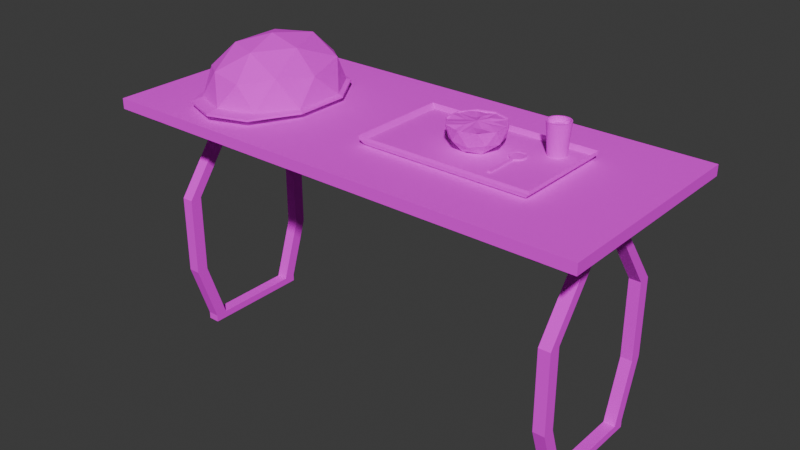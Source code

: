 # Source: Table.blend  (saved by Blender 4.1.24; exported with 4.5.12 LTS)
import bpy
from mathutils import Matrix  # noqa: F401  (used for matrix-valued properties, if any)

bpy.ops.wm.read_factory_settings(use_empty=True)
scene = bpy.context.scene
scene.name = 'Scene'

# ---- collections
col_collection = bpy.data.collections.new('Collection'); scene.collection.children.link(col_collection)

# ---- images (referenced by path relative to the original .blend; pixels are not part of the script)
import os
ASSET_DIR = os.environ.get("B2B_ASSET_DIR", "")  # directory of the original .blend (textures are referenced by path, not embedded)
HERE = os.path.dirname(os.path.abspath(__file__))  # packed textures are extracted next to this script under _unpacked/

def load_image(name, relpath, width, height, colorspace="sRGB"):
    """Load a texture the original file referenced (path relative to the .blend, or extracted next to this script)."""
    p = next((c for c in (os.path.join(HERE, relpath), os.path.join(ASSET_DIR, relpath)) if relpath and os.path.exists(c)), "")
    if p:
        img = bpy.data.images.load(p, check_existing=True)
        img.name = name
    else:  # same state as the original file: an image datablock whose file is absent (Cycles renders it pink)
        img = bpy.data.images.new(name, width, height)
        img.source = "FILE"
        img.filepath = "//" + (relpath or name)
    img.colorspace_settings.name = colorspace
    return img
img_untitled = load_image('Untitled', 'tABLE.png', 1024, 1024, 'sRGB')

# ---- materials (node trees are filled in below, after node groups)
mat_material = bpy.data.materials.new('Material')
mat_material.alpha_threshold = 0.0
mat_material.use_transparent_shadow = False
mat_material.roughness = 0.5
mat_material.line_color = (0.0, 0.0, 0.0, 1.0)

# ---- material node trees
mat_material.use_nodes = True; mat_material.node_tree.nodes.clear()
_N = mat_material.node_tree.nodes; _L = mat_material.node_tree.links
n0 = _N.new('ShaderNodeOutputMaterial'); n0.name = 'Material Output'; n0.location = (300, 300)
n1 = _N.new('ShaderNodeBsdfPrincipled'); n1.name = 'Principled BSDF'; n1.location = (10, 300)
n1.inputs[2].default_value = 1.0
n1.inputs[3].default_value = 1.45
n2 = _N.new('ShaderNodeTexImage'); n2.name = 'Image Texture'; n2.location = (-280, 280)
n2.image = img_untitled
n2.interpolation = 'Closest'
_L.new(n1.outputs[0], n0.inputs[0])
_L.new(n2.outputs[0], n1.inputs[0])
n0.is_active_output = True

# ---- world
world_world = bpy.data.worlds.new('World'); scene.world = world_world
world_world.use_nodes = True; world_world.node_tree.nodes.clear()
_N = world_world.node_tree.nodes; _L = world_world.node_tree.links
n0 = _N.new('ShaderNodeOutputWorld'); n0.name = 'World Output'; n0.location = (300, 300)
n1 = _N.new('ShaderNodeBackground'); n1.name = 'Background'; n1.location = (10, 300)
n1.inputs[0].default_value = (0.05088, 0.05088, 0.05088, 1.0)
_L.new(n1.outputs[0], n0.inputs[0])
n0.is_active_output = True
world_world.color = (0.05088, 0.05088, 0.05088)
world_world.use_sun_shadow = False
world_world.sun_shadow_jitter_overblur = 0.0

# ---- meshes
me_cube_002 = bpy.data.meshes.new('Cube.002')
me_cube_002.from_pydata([(0.8589, 0.3997, 0.9773), (0.8589, -0.3997, 0.9773), (0.8939, 0.4348, 1.02), (1.0, 0.4348, 0.9773), (1.0, 0.4348, 1.02), (0.0, 0.4348, 0.9773), (0.0, 0.4348, 1.02), (0.8589, 0.0, 0.004238), (0.8119, -0.3997, 0.9773), (0.8119, 0.3997, 0.9773), (0.7768, 0.4348, 1.02), (0.8589, 0.0, 0.03281), (0.8939, 0.4348, 0.9773), (0.8119, 0.0, 0.004238), (0.8119, 0.0, 0.03281), (0.7768, 0.4348, 0.9773), (0.8589, 0.3997, 0.9534), (0.8589, -0.3997, 0.9534), (0.8119, -0.3997, 0.9534), (0.8119, 0.3997, 0.9534), (0.8119, 0.2273, 0.004238), (0.8589, 0.2273, 0.004238), (0.8119, 0.1787, 0.004238), (0.8589, 0.1787, 0.004238), (0.8589, 0.1787, 0.03281), (0.8589, 0.2273, 0.03281), (0.8119, 0.1787, 0.03281), (0.8119, 0.2273, 0.03281), (0.8119, 0.2578, 0.2746), (0.8119, 0.3065, 0.2746), (0.8589, 0.2578, 0.2746), (0.8589, 0.3065, 0.2746), (1.0, 0.04965, 0.9773), (0.8939, 0.04965, 0.9773), (1.0, 0.04965, 1.02), (0.8939, 0.04965, 1.02), (0.0, 0.04965, 1.02), (0.0, 0.04965, 0.9773), (0.7768, 0.04965, 1.02), (0.7768, 0.04965, 0.9773), (0.8589, 0.04565, 0.9773), (0.8119, 0.04565, 0.9773), (0.8589, 0.04565, 0.9534), (0.8119, 0.04565, 0.9534), (0.8939, 0.007654, 0.9773), (1.0, 0.007654, 1.02), (0.8939, 0.007654, 1.02), (0.0, 0.007654, 1.02), (0.0, 0.007654, 0.9773), (0.7768, 0.007654, 1.02), (0.7768, 0.007654, 0.9773), (0.8589, 0.007919, 0.9773), (0.8119, 0.007919, 0.9773), (0.8589, 0.007919, 0.9534), (0.8119, 0.007919, 0.9534), (1.0, 0.007654, 0.9773), (0.8589, 0.3065, 0.5977), (0.8119, 0.3065, 0.5977), (0.8589, 0.2578, 0.5977), (0.8119, 0.2578, 0.5977), (-0.8589, 0.3997, 0.9773), (-0.8589, -0.3997, 0.9773), (-0.8939, 0.4348, 1.02), (-1.0, 0.4348, 0.9773), (-1.0, 0.4348, 1.02), (-0.8589, 0.0, 0.004238), (-0.8119, -0.3997, 0.9773), (-0.8119, 0.3997, 0.9773), (-0.7768, 0.4348, 1.02), (-0.8589, 0.0, 0.03281), (-0.8939, 0.4348, 0.9773), (-0.8119, 0.0, 0.004238), (-0.8119, 0.0, 0.03281), (-0.7768, 0.4348, 0.9773), (-0.8589, 0.3997, 0.9534), (-0.8589, -0.3997, 0.9534), (-0.8119, -0.3997, 0.9534), (-0.8119, 0.3997, 0.9534), (-0.8119, 0.2273, 0.004238), (-0.8589, 0.2273, 0.004238), (-0.8119, 0.1787, 0.004238), (-0.8589, 0.1787, 0.004238), (-0.8589, 0.1787, 0.03281), (-0.8589, 0.2273, 0.03281), (-0.8119, 0.1787, 0.03281), (-0.8119, 0.2273, 0.03281), (-0.8119, 0.2578, 0.2746), (-0.8119, 0.3065, 0.2746), (-0.8589, 0.2578, 0.2746), (-0.8589, 0.3065, 0.2746), (-1.0, 0.04965, 0.9773), (-0.8939, 0.04965, 0.9773), (-1.0, 0.04965, 1.02), (-0.8939, 0.04965, 1.02), (-0.7768, 0.04965, 1.02), (-0.7768, 0.04965, 0.9773), (-0.8589, 0.04565, 0.9773), (-0.8119, 0.04565, 0.9773), (-0.8589, 0.04565, 0.9534), (-0.8119, 0.04565, 0.9534), (-0.8939, 0.007654, 0.9773), (-1.0, 0.007654, 1.02), (-0.8939, 0.007654, 1.02), (-0.7768, 0.007654, 1.02), (-0.7768, 0.007654, 0.9773), (-0.8589, 0.007919, 0.9773), (-0.8119, 0.007919, 0.9773), (-0.8589, 0.007919, 0.9534), (-0.8119, 0.007919, 0.9534), (-1.0, 0.007654, 0.9773), (-0.8589, 0.3065, 0.5977), (-0.8119, 0.3065, 0.5977), (-0.8589, 0.2578, 0.5977), (-0.8119, 0.2578, 0.5977), (0.8589, -0.3997, 0.9773), (0.8589, 0.3997, 0.9773), (0.8939, -0.4348, 1.02), (1.0, -0.4348, 0.9773), (1.0, -0.4348, 1.02), (0.0, -0.4348, 0.9773), (0.0, -0.4348, 1.02), (0.8119, 0.3997, 0.9773), (0.8119, -0.3997, 0.9773), (0.7768, -0.4348, 1.02), (0.8939, -0.4348, 0.9773), (0.7768, -0.4348, 0.9773), (0.8589, -0.3997, 0.9534), (0.8589, 0.3997, 0.9534), (0.8119, 0.3997, 0.9534), (0.8119, -0.3997, 0.9534), (0.8119, -0.2273, 0.004238), (0.8589, -0.2273, 0.004238), (0.8119, -0.1787, 0.004238), (0.8589, -0.1787, 0.004238), (0.8589, -0.1787, 0.03281), (0.8589, -0.2273, 0.03281), (0.8119, -0.1787, 0.03281), (0.8119, -0.2273, 0.03281), (0.8119, -0.2578, 0.2746), (0.8119, -0.3065, 0.2746), (0.8589, -0.2578, 0.2746), (0.8589, -0.3065, 0.2746), (1.0, -0.04965, 0.9773), (0.8939, -0.04965, 0.9773), (1.0, -0.04965, 1.02), (0.8939, -0.04965, 1.02), (0.0, -0.04965, 1.02), (0.0, -0.04965, 0.9773), (0.7768, -0.04965, 1.02), (0.7768, -0.04965, 0.9773), (0.8589, -0.04565, 0.9773), (0.8119, -0.04565, 0.9773), (0.8589, -0.04565, 0.9534), (0.8119, -0.04565, 0.9534), (0.8939, 0.003289, 0.9773), (1.0, 0.003289, 1.02), (0.8939, 0.003289, 1.02), (0.0, 0.003289, 1.02), (0.0, 0.003289, 0.9773), (0.7768, 0.003289, 1.02), (0.7768, 0.003289, 0.9773), (0.8589, 0.003024, 0.9773), (0.8119, 0.003024, 0.9773), (0.8589, 0.003024, 0.9534), (0.8119, 0.003024, 0.9534), (1.0, 0.003289, 0.9773), (0.8589, -0.3065, 0.5977), (0.8119, -0.3065, 0.5977), (0.8589, -0.2578, 0.5977), (0.8119, -0.2578, 0.5977), (-0.8589, -0.3997, 0.9773), (-0.8589, 0.3997, 0.9773), (-0.8939, -0.4348, 1.02), (-1.0, -0.4348, 0.9773), (-1.0, -0.4348, 1.02), (-0.8119, 0.3997, 0.9773), (-0.8119, -0.3997, 0.9773), (-0.7768, -0.4348, 1.02), (-0.8939, -0.4348, 0.9773), (-0.7768, -0.4348, 0.9773), (-0.8589, -0.3997, 0.9534), (-0.8589, 0.3997, 0.9534), (-0.8119, 0.3997, 0.9534), (-0.8119, -0.3997, 0.9534), (-0.8119, -0.2273, 0.004238), (-0.8589, -0.2273, 0.004238), (-0.8119, -0.1787, 0.004238), (-0.8589, -0.1787, 0.004238), (-0.8589, -0.1787, 0.03281), (-0.8589, -0.2273, 0.03281), (-0.8119, -0.1787, 0.03281), (-0.8119, -0.2273, 0.03281), (-0.8119, -0.2578, 0.2746), (-0.8119, -0.3065, 0.2746), (-0.8589, -0.2578, 0.2746), (-0.8589, -0.3065, 0.2746), (-1.0, -0.04965, 0.9773), (-0.8939, -0.04965, 0.9773), (-1.0, -0.04965, 1.02), (-0.8939, -0.04965, 1.02), (-0.7768, -0.04965, 1.02), (-0.7768, -0.04965, 0.9773), (-0.8589, -0.04565, 0.9773), (-0.8119, -0.04565, 0.9773), (-0.8589, -0.04565, 0.9534), (-0.8119, -0.04565, 0.9534), (-0.8939, 0.003289, 0.9773), (-1.0, 0.003289, 1.02), (-0.8939, 0.003289, 1.02), (-0.7768, 0.003289, 1.02), (-0.7768, 0.003289, 0.9773), (-0.8589, 0.003024, 0.9773), (-0.8119, 0.003024, 0.9773), (-0.8589, 0.003024, 0.9534), (-0.8119, 0.003024, 0.9534), (-1.0, 0.003289, 0.9773), (-0.8589, -0.3065, 0.5977), (-0.8119, -0.3065, 0.5977), (-0.8589, -0.2578, 0.5977), (-0.8119, -0.2578, 0.5977)], [], [(15, 10, 2, 12), (12, 2, 4, 3), (9, 0, 16, 19), (5, 6, 10, 15), (40, 0, 12, 33), (0, 9, 15, 12), (26, 22, 13, 14), (23, 24, 11, 7), (22, 23, 7, 13), (41, 9, 19, 43), (1, 8, 18, 17), (11, 14, 13, 7), (27, 25, 21, 20), (26, 27, 20, 22), (24, 26, 14, 11), (20, 21, 23, 22), (29, 31, 25, 27), (28, 29, 27, 26), (31, 30, 24, 25), (25, 24, 23, 21), (57, 56, 31, 29), (59, 57, 29, 28), (3, 4, 34, 32), (12, 3, 32, 33), (4, 2, 35, 34), (10, 6, 36, 38), (2, 10, 38, 35), (5, 15, 39, 37), (9, 41, 39, 15), (19, 16, 42, 43), (0, 40, 42, 16), (52, 41, 43, 54), (51, 40, 33, 44), (56, 58, 30, 31), (58, 59, 28, 30), (32, 34, 45, 55), (33, 32, 55, 44), (34, 35, 46, 45), (38, 36, 47, 49), (35, 38, 49, 46), (37, 39, 50, 48), (41, 52, 50, 39), (42, 53, 58, 56), (40, 51, 53, 42), (30, 28, 26, 24), (43, 42, 56, 57), (54, 43, 57, 59), (53, 54, 59, 58), (73, 70, 62, 68), (70, 63, 64, 62), (67, 77, 74, 60), (5, 73, 68, 6), (96, 91, 70, 60), (60, 70, 73, 67), (84, 72, 71, 80), (81, 65, 69, 82), (80, 71, 65, 81), (97, 99, 77, 67), (61, 75, 76, 66), (69, 65, 71, 72), (85, 78, 79, 83), (84, 80, 78, 85), (82, 69, 72, 84), (78, 80, 81, 79), (87, 85, 83, 89), (86, 84, 85, 87), (89, 83, 82, 88), (83, 79, 81, 82), (111, 87, 89, 110), (113, 86, 87, 111), (63, 90, 92, 64), (70, 91, 90, 63), (64, 92, 93, 62), (68, 94, 36, 6), (62, 93, 94, 68), (5, 37, 95, 73), (67, 73, 95, 97), (77, 99, 98, 74), (60, 74, 98, 96), (106, 108, 99, 97), (105, 100, 91, 96), (110, 89, 88, 112), (112, 88, 86, 113), (90, 109, 101, 92), (91, 100, 109, 90), (92, 101, 102, 93), (94, 103, 47, 36), (93, 102, 103, 94), (37, 48, 104, 95), (97, 95, 104, 106), (98, 110, 112, 107), (96, 98, 107, 105), (88, 82, 84, 86), (99, 111, 110, 98), (108, 113, 111, 99), (107, 112, 113, 108), (125, 124, 116, 123), (124, 117, 118, 116), (122, 129, 126, 114), (119, 125, 123, 120), (150, 143, 124, 114), (114, 124, 125, 122), (136, 14, 13, 132), (133, 7, 11, 134), (132, 13, 7, 133), (151, 153, 129, 122), (115, 127, 128, 121), (137, 130, 131, 135), (136, 132, 130, 137), (134, 11, 14, 136), (130, 132, 133, 131), (139, 137, 135, 141), (138, 136, 137, 139), (141, 135, 134, 140), (135, 131, 133, 134), (167, 139, 141, 166), (169, 138, 139, 167), (117, 142, 144, 118), (124, 143, 142, 117), (118, 144, 145, 116), (123, 148, 146, 120), (116, 145, 148, 123), (119, 147, 149, 125), (122, 125, 149, 151), (129, 153, 152, 126), (114, 126, 152, 150), (162, 164, 153, 151), (161, 154, 143, 150), (166, 141, 140, 168), (168, 140, 138, 169), (142, 165, 155, 144), (143, 154, 165, 142), (144, 155, 156, 145), (148, 159, 157, 146), (145, 156, 159, 148), (147, 158, 160, 149), (151, 149, 160, 162), (152, 166, 168, 163), (150, 152, 163, 161), (140, 134, 136, 138), (153, 167, 166, 152), (164, 169, 167, 153), (163, 168, 169, 164), (179, 177, 172, 178), (178, 172, 174, 173), (176, 170, 180, 183), (119, 120, 177, 179), (202, 170, 178, 197), (170, 176, 179, 178), (190, 186, 71, 72), (187, 188, 69, 65), (186, 187, 65, 71), (203, 176, 183, 205), (171, 175, 182, 181), (191, 189, 185, 184), (190, 191, 184, 186), (188, 190, 72, 69), (184, 185, 187, 186), (193, 195, 189, 191), (192, 193, 191, 190), (195, 194, 188, 189), (189, 188, 187, 185), (217, 216, 195, 193), (219, 217, 193, 192), (173, 174, 198, 196), (178, 173, 196, 197), (174, 172, 199, 198), (177, 120, 146, 200), (172, 177, 200, 199), (119, 179, 201, 147), (176, 203, 201, 179), (183, 180, 204, 205), (170, 202, 204, 180), (212, 203, 205, 214), (211, 202, 197, 206), (216, 218, 194, 195), (218, 219, 192, 194), (196, 198, 207, 215), (197, 196, 215, 206), (198, 199, 208, 207), (200, 146, 157, 209), (199, 200, 209, 208), (147, 201, 210, 158), (203, 212, 210, 201), (204, 213, 218, 216), (202, 211, 213, 204), (194, 192, 190, 188), (205, 204, 216, 217), (214, 205, 217, 219), (213, 214, 219, 218), (161, 163, 53, 51), (163, 164, 54, 53), (164, 162, 52, 54), (162, 160, 50, 52), (160, 158, 48, 50), (158, 210, 104, 48), (210, 212, 106, 104), (212, 214, 108, 106), (214, 213, 107, 108), (213, 211, 105, 107), (211, 206, 100, 105), (206, 215, 109, 100), (215, 207, 101, 109), (207, 208, 102, 101), (208, 209, 103, 102), (209, 157, 47, 103), (157, 159, 49, 47), (159, 156, 46, 49), (156, 155, 45, 46), (155, 165, 55, 45), (165, 154, 44, 55), (154, 161, 51, 44)])
_uv = me_cube_002.uv_layers.new(name='UVMap')
_uv.uv.foreach_set('vector', [0.5228, 0.06182, 0.5143, 0.06182, 0.5143, 0.03896, 0.5228, 0.03896, 0.5228, 0.03896, 0.5143, 0.03896, 0.5143, 0.01827, 0.5228, 0.01827, 0.3182, 0.5477, 0.3182, 0.5385, 0.3228, 0.5385, 0.3228, 0.5477, 0.5228, 0.2134, 0.5143, 0.2134, 0.5143, 0.06182, 0.5228, 0.06182, 0.0246, 0.381, 0.0937, 0.381, 0.1005, 0.3879, 0.02538, 0.3879, 0.0937, 0.381, 0.0937, 0.3719, 0.1005, 0.365, 0.1005, 0.3879, 0.4711, 0.2023, 0.4711, 0.2079, 0.4362, 0.2079, 0.4362, 0.2023, 0.4011, 0.3983, 0.4011, 0.3927, 0.436, 0.3927, 0.436, 0.3983, 0.5638, 0.5322, 0.5546, 0.5322, 0.5546, 0.4973, 0.5638, 0.4973, 0.4451, 0.01798, 0.5142, 0.01798, 0.5142, 0.02264, 0.4451, 0.02264, 0.5077, 0.7465, 0.5077, 0.7374, 0.5124, 0.7374, 0.5124, 0.7465, 0.5606, 0.3928, 0.5606, 0.3837, 0.5662, 0.3837, 0.5662, 0.3928, 0.531, 0.202, 0.5407, 0.202, 0.5407, 0.2079, 0.531, 0.2079, 0.4711, 0.2023, 0.4806, 0.2023, 0.4806, 0.2079, 0.4711, 0.2079, 0.5773, 0.359, 0.5681, 0.359, 0.5681, 0.3242, 0.5773, 0.3242, 0.5638, 0.5417, 0.5546, 0.5417, 0.5546, 0.5322, 0.5638, 0.5322, 0.531, 0.1525, 0.5407, 0.1525, 0.5407, 0.202, 0.531, 0.202, 0.4865, 0.1551, 0.496, 0.1551, 0.4806, 0.2023, 0.4711, 0.2023, 0.3762, 0.3456, 0.3857, 0.3456, 0.4011, 0.3927, 0.3916, 0.3927, 0.3916, 0.3927, 0.4011, 0.3927, 0.4011, 0.3983, 0.3916, 0.3983, 0.531, 0.08622, 0.5407, 0.08622, 0.5407, 0.1525, 0.531, 0.1525, 0.4865, 0.09206, 0.496, 0.09206, 0.496, 0.1551, 0.4865, 0.1551, 0.3575, 0.5678, 0.349, 0.5678, 0.349, 0.4927, 0.3575, 0.4927, 0.1005, 0.3879, 0.1005, 0.4086, 0.02538, 0.4086, 0.02538, 0.3879, 0.2047, 0.5312, 0.2047, 0.5105, 0.2799, 0.5105, 0.2799, 0.5312, 0.2047, 0.4877, 0.2047, 0.3359, 0.2799, 0.3359, 0.2799, 0.4877, 0.2047, 0.5105, 0.2047, 0.4877, 0.2799, 0.4877, 0.2799, 0.5105, 0.1005, 0.2134, 0.1005, 0.365, 0.02538, 0.365, 0.02538, 0.2134, 0.0937, 0.3719, 0.0246, 0.3719, 0.02538, 0.365, 0.1005, 0.365, 0.5833, 0.1562, 0.5741, 0.1562, 0.5741, 0.0871, 0.5833, 0.0871, 0.358, 0.2084, 0.4271, 0.2084, 0.4271, 0.2131, 0.358, 0.2131, 0.4356, 0.01798, 0.4451, 0.01798, 0.4451, 0.02264, 0.4356, 0.02264, 0.0151, 0.381, 0.0246, 0.381, 0.02538, 0.3879, 0.01505, 0.3879, 0.3762, 0.2825, 0.3857, 0.2825, 0.3857, 0.3456, 0.3762, 0.3456, 0.5494, 0.08632, 0.5591, 0.08632, 0.5591, 0.1527, 0.5494, 0.1527, 0.3575, 0.4927, 0.349, 0.4927, 0.349, 0.4823, 0.3575, 0.4823, 0.02538, 0.3879, 0.02538, 0.4086, 0.01505, 0.4086, 0.01505, 0.3879, 0.2799, 0.5312, 0.2799, 0.5105, 0.2881, 0.5105, 0.2881, 0.5312, 0.2799, 0.4877, 0.2799, 0.3359, 0.2881, 0.3359, 0.2881, 0.4877, 0.2799, 0.5105, 0.2799, 0.4877, 0.2881, 0.4877, 0.2881, 0.5105, 0.02538, 0.2134, 0.02538, 0.365, 0.01505, 0.365, 0.01505, 0.2134, 0.0246, 0.3719, 0.0151, 0.3719, 0.01505, 0.365, 0.02538, 0.365, 0.4271, 0.2131, 0.4366, 0.2131, 0.3857, 0.2825, 0.3762, 0.2825, 0.4271, 0.2084, 0.4366, 0.2084, 0.4366, 0.2131, 0.4271, 0.2131, 0.5494, 0.1527, 0.5591, 0.1527, 0.5591, 0.2023, 0.5494, 0.2023, 0.531, 0.01331, 0.5407, 0.01331, 0.5407, 0.08622, 0.531, 0.08622, 0.4356, 0.02264, 0.4451, 0.02264, 0.496, 0.09206, 0.4865, 0.09206, 0.5494, 0.0133, 0.5591, 0.0133, 0.5591, 0.08632, 0.5494, 0.08632, 0.5228, 0.365, 0.5228, 0.3879, 0.5143, 0.3879, 0.5143, 0.365, 0.5228, 0.3879, 0.5228, 0.4086, 0.5143, 0.4086, 0.5143, 0.3879, 0.5606, 0.3929, 0.5653, 0.3929, 0.5653, 0.402, 0.5606, 0.402, 0.5228, 0.2134, 0.5228, 0.365, 0.5143, 0.365, 0.5143, 0.2134, 0.0246, 0.0458, 0.02538, 0.03897, 0.1005, 0.03897, 0.0937, 0.0458, 0.0937, 0.0458, 0.1005, 0.03897, 0.1005, 0.06182, 0.0937, 0.05498, 0.4011, 0.5832, 0.436, 0.5832, 0.436, 0.5888, 0.4011, 0.5888, 0.1281, 0.5993, 0.09327, 0.5993, 0.09327, 0.5937, 0.1281, 0.5937, 0.3229, 0.5617, 0.3229, 0.5268, 0.3321, 0.5268, 0.3321, 0.5617, 0.4271, 0.3989, 0.4271, 0.4035, 0.358, 0.4035, 0.358, 0.3989, 0.7508, 0.6107, 0.7554, 0.6107, 0.7554, 0.6199, 0.7508, 0.6199, 0.5558, 0.421, 0.5614, 0.421, 0.5614, 0.4302, 0.5558, 0.4302, 0.5499, 0.202, 0.5499, 0.2079, 0.5402, 0.2079, 0.5402, 0.202, 0.4011, 0.5832, 0.4011, 0.5888, 0.3916, 0.5888, 0.3916, 0.5832, 0.5681, 0.429, 0.5681, 0.3941, 0.5773, 0.3941, 0.5773, 0.429, 0.3229, 0.5712, 0.3229, 0.5617, 0.3321, 0.5617, 0.3321, 0.5712, 0.5499, 0.1525, 0.5499, 0.202, 0.5402, 0.202, 0.5402, 0.1525, 0.3857, 0.536, 0.4011, 0.5832, 0.3916, 0.5832, 0.3762, 0.536, 0.1531, 0.5466, 0.1376, 0.5937, 0.1281, 0.5937, 0.1436, 0.5466, 0.1376, 0.5937, 0.1376, 0.5993, 0.1281, 0.5993, 0.1281, 0.5937, 0.5499, 0.08622, 0.5499, 0.1525, 0.5402, 0.1525, 0.5402, 0.08622, 0.3857, 0.4729, 0.3857, 0.536, 0.3762, 0.536, 0.3762, 0.4729, 0.3321, 0.5678, 0.3321, 0.4927, 0.3405, 0.4927, 0.3405, 0.5678, 0.1005, 0.03897, 0.02538, 0.03897, 0.02538, 0.01827, 0.1005, 0.01827, 0.2047, 0.1406, 0.2799, 0.1406, 0.2799, 0.1613, 0.2047, 0.1613, 0.2047, 0.1842, 0.2799, 0.1842, 0.2799, 0.3359, 0.2047, 0.3359, 0.2047, 0.1613, 0.2799, 0.1613, 0.2799, 0.1842, 0.2047, 0.1842, 0.1005, 0.2134, 0.02538, 0.2134, 0.02538, 0.06182, 0.1005, 0.06182, 0.0937, 0.05498, 0.1005, 0.06182, 0.02538, 0.06182, 0.0246, 0.05498, 0.5722, 0.5219, 0.5722, 0.4528, 0.5814, 0.4528, 0.5814, 0.5219, 0.1713, 0.4094, 0.1713, 0.4141, 0.1022, 0.4141, 0.1022, 0.4094, 0.4366, 0.3989, 0.4366, 0.4035, 0.4271, 0.4035, 0.4271, 0.3989, 0.0151, 0.0458, 0.01505, 0.03897, 0.02538, 0.03897, 0.0246, 0.0458, 0.1531, 0.4835, 0.1531, 0.5466, 0.1436, 0.5466, 0.1436, 0.4835, 0.5591, 0.2721, 0.5591, 0.3384, 0.5494, 0.3384, 0.5494, 0.2721, 0.3321, 0.4927, 0.3321, 0.4823, 0.3405, 0.4823, 0.3405, 0.4927, 0.02538, 0.03897, 0.01505, 0.03897, 0.01505, 0.01827, 0.02538, 0.01827, 0.2799, 0.1406, 0.2881, 0.1406, 0.2881, 0.1613, 0.2799, 0.1613, 0.2799, 0.1842, 0.2881, 0.1842, 0.2881, 0.3359, 0.2799, 0.3359, 0.2799, 0.1613, 0.2881, 0.1613, 0.2881, 0.1842, 0.2799, 0.1842, 0.02538, 0.2134, 0.01505, 0.2134, 0.01505, 0.06182, 0.02538, 0.06182, 0.0246, 0.05498, 0.02538, 0.06182, 0.01505, 0.06182, 0.0151, 0.05498, 0.1022, 0.4141, 0.1531, 0.4835, 0.1436, 0.4835, 0.09268, 0.4141, 0.1022, 0.4094, 0.1022, 0.4141, 0.09268, 0.4141, 0.09268, 0.4094, 0.5591, 0.3384, 0.5591, 0.388, 0.5494, 0.388, 0.5494, 0.3384, 0.5499, 0.01331, 0.5499, 0.08622, 0.5402, 0.08622, 0.5402, 0.01331, 0.4366, 0.4035, 0.3857, 0.4729, 0.3762, 0.4729, 0.4271, 0.4035, 0.5591, 0.1991, 0.5591, 0.2721, 0.5494, 0.2721, 0.5494, 0.1991, 0.5312, 0.365, 0.5312, 0.3879, 0.5228, 0.3879, 0.5228, 0.365, 0.5312, 0.3879, 0.5312, 0.4086, 0.5228, 0.4086, 0.5228, 0.3879, 0.2963, 0.562, 0.3009, 0.562, 0.3009, 0.5712, 0.2963, 0.5712, 0.5312, 0.2134, 0.5312, 0.365, 0.5228, 0.365, 0.5228, 0.2134, 0.2625, 0.381, 0.2617, 0.3879, 0.1865, 0.3879, 0.1934, 0.381, 0.1934, 0.381, 0.1865, 0.3879, 0.1865, 0.365, 0.1934, 0.3719, 0.4011, 0.2023, 0.436, 0.2023, 0.436, 0.2079, 0.4011, 0.2079, 0.4711, 0.3983, 0.4362, 0.3983, 0.4362, 0.3927, 0.4711, 0.3927, 0.5638, 0.4623, 0.5638, 0.4972, 0.5546, 0.4972, 0.5546, 0.4623, 0.4271, 0.01798, 0.4271, 0.02264, 0.358, 0.02264, 0.358, 0.01798, 0.4905, 0.7516, 0.4951, 0.7516, 0.4951, 0.7608, 0.4905, 0.7608, 0.5499, 0.3878, 0.5499, 0.3936, 0.5402, 0.3936, 0.5402, 0.3878, 0.4011, 0.2023, 0.4011, 0.2079, 0.3916, 0.2079, 0.3916, 0.2023, 0.5773, 0.2892, 0.5773, 0.3241, 0.5681, 0.3241, 0.5681, 0.2892, 0.5638, 0.4528, 0.5638, 0.4623, 0.5546, 0.4623, 0.5546, 0.4528, 0.5499, 0.3382, 0.5499, 0.3878, 0.5402, 0.3878, 0.5402, 0.3382, 0.3857, 0.1551, 0.4011, 0.2023, 0.3916, 0.2023, 0.3762, 0.1551, 0.496, 0.3456, 0.4806, 0.3927, 0.4711, 0.3927, 0.4865, 0.3456, 0.4806, 0.3927, 0.4806, 0.3983, 0.4711, 0.3983, 0.4711, 0.3927, 0.5499, 0.272, 0.5499, 0.3382, 0.5402, 0.3382, 0.5402, 0.272, 0.3857, 0.09206, 0.3857, 0.1551, 0.3762, 0.1551, 0.3762, 0.09206, 0.3406, 0.5678, 0.3406, 0.4927, 0.349, 0.4927, 0.349, 0.5678, 0.1865, 0.3879, 0.2617, 0.3879, 0.2617, 0.4086, 0.1865, 0.4086, 0.3746, 0.5312, 0.2993, 0.5312, 0.2993, 0.5105, 0.3746, 0.5105, 0.3746, 0.4877, 0.2993, 0.4877, 0.2993, 0.3359, 0.3746, 0.3359, 0.3746, 0.5105, 0.2993, 0.5105, 0.2993, 0.4877, 0.3746, 0.4877, 0.1865, 0.2134, 0.2617, 0.2134, 0.2617, 0.365, 0.1865, 0.365, 0.1934, 0.3719, 0.1865, 0.365, 0.2617, 0.365, 0.2625, 0.3719, 0.5833, 0.01781, 0.5833, 0.0869, 0.5741, 0.0869, 0.5741, 0.01781, 0.5142, 0.2084, 0.5142, 0.2131, 0.4451, 0.2131, 0.4451, 0.2084, 0.4366, 0.01798, 0.4366, 0.02264, 0.4271, 0.02264, 0.4271, 0.01798, 0.272, 0.381, 0.272, 0.3879, 0.2617, 0.3879, 0.2625, 0.381, 0.496, 0.2825, 0.496, 0.3456, 0.4865, 0.3456, 0.4865, 0.2825, 0.5683, 0.08632, 0.5683, 0.1527, 0.5586, 0.1527, 0.5586, 0.08632, 0.3406, 0.4927, 0.3406, 0.4823, 0.349, 0.4823, 0.349, 0.4927, 0.2617, 0.3879, 0.272, 0.3879, 0.272, 0.4086, 0.2617, 0.4086, 0.2993, 0.5312, 0.289, 0.5312, 0.289, 0.5105, 0.2993, 0.5105, 0.2993, 0.4877, 0.289, 0.4877, 0.289, 0.3359, 0.2993, 0.3359, 0.2993, 0.5105, 0.289, 0.5105, 0.289, 0.4877, 0.2993, 0.4877, 0.2617, 0.2134, 0.272, 0.2134, 0.272, 0.365, 0.2617, 0.365, 0.2625, 0.3719, 0.2617, 0.365, 0.272, 0.365, 0.272, 0.3719, 0.4451, 0.2131, 0.496, 0.2825, 0.4865, 0.2825, 0.4356, 0.2131, 0.4451, 0.2084, 0.4451, 0.2131, 0.4356, 0.2131, 0.4356, 0.2084, 0.5683, 0.1527, 0.5683, 0.2023, 0.5586, 0.2023, 0.5586, 0.1527, 0.5499, 0.1991, 0.5499, 0.272, 0.5402, 0.272, 0.5402, 0.1991, 0.4366, 0.02264, 0.3857, 0.09206, 0.3762, 0.09206, 0.4271, 0.02264, 0.5683, 0.0133, 0.5683, 0.08632, 0.5586, 0.08632, 0.5586, 0.0133, 0.5312, 0.06182, 0.5228, 0.06182, 0.5228, 0.03897, 0.5312, 0.03897, 0.5312, 0.03897, 0.5228, 0.03897, 0.5228, 0.01827, 0.5312, 0.01827, 0.284, 0.5721, 0.284, 0.5629, 0.2886, 0.5629, 0.2886, 0.5721, 0.5312, 0.2134, 0.5228, 0.2134, 0.5228, 0.06182, 0.5312, 0.06182, 0.2625, 0.0458, 0.1934, 0.0458, 0.1865, 0.03897, 0.2617, 0.03897, 0.1934, 0.0458, 0.1934, 0.05498, 0.1865, 0.06182, 0.1865, 0.03897, 0.4711, 0.5832, 0.4711, 0.5888, 0.4362, 0.5888, 0.4362, 0.5832, 0.05818, 0.5993, 0.05818, 0.5937, 0.09305, 0.5937, 0.09305, 0.5993, 0.3229, 0.4918, 0.3321, 0.4918, 0.3321, 0.5267, 0.3229, 0.5267, 0.4451, 0.3989, 0.5142, 0.3989, 0.5142, 0.4035, 0.4451, 0.4035, 0.4782, 0.7618, 0.4782, 0.7526, 0.4828, 0.7526, 0.4828, 0.7618, 0.531, 0.3878, 0.5407, 0.3878, 0.5407, 0.3936, 0.531, 0.3936, 0.4711, 0.5832, 0.4806, 0.5832, 0.4806, 0.5888, 0.4711, 0.5888, 0.5681, 0.3591, 0.5773, 0.3591, 0.5773, 0.394, 0.5681, 0.394, 0.3229, 0.4823, 0.3321, 0.4823, 0.3321, 0.4918, 0.3229, 0.4918, 0.531, 0.3382, 0.5407, 0.3382, 0.5407, 0.3878, 0.531, 0.3878, 0.4865, 0.536, 0.496, 0.536, 0.4806, 0.5832, 0.4711, 0.5832, 0.03324, 0.5466, 0.04273, 0.5466, 0.05818, 0.5937, 0.04868, 0.5937, 0.04868, 0.5937, 0.05818, 0.5937, 0.05818, 0.5993, 0.04868, 0.5993, 0.531, 0.272, 0.5407, 0.272, 0.5407, 0.3382, 0.531, 0.3382, 0.4865, 0.4729, 0.496, 0.4729, 0.496, 0.536, 0.4865, 0.536, 0.5722, 0.5384, 0.5638, 0.5384, 0.5638, 0.4632, 0.5722, 0.4632, 0.1865, 0.03897, 0.1865, 0.01827, 0.2617, 0.01827, 0.2617, 0.03897, 0.3746, 0.1406, 0.3746, 0.1613, 0.2993, 0.1613, 0.2993, 0.1406, 0.3746, 0.1842, 0.3746, 0.3359, 0.2993, 0.3359, 0.2993, 0.1842, 0.3746, 0.1613, 0.3746, 0.1842, 0.2993, 0.1842, 0.2993, 0.1613, 0.1865, 0.2134, 0.1865, 0.06182, 0.2617, 0.06182, 0.2617, 0.2134, 0.1934, 0.05498, 0.2625, 0.05498, 0.2617, 0.06182, 0.1865, 0.06182, 0.5741, 0.1564, 0.5833, 0.1564, 0.5833, 0.2255, 0.5741, 0.2255, 0.01504, 0.4094, 0.08414, 0.4094, 0.08414, 0.4141, 0.01504, 0.4141, 0.4356, 0.3989, 0.4451, 0.3989, 0.4451, 0.4035, 0.4356, 0.4035, 0.272, 0.0458, 0.2625, 0.0458, 0.2617, 0.03897, 0.272, 0.03897, 0.03324, 0.4835, 0.04273, 0.4835, 0.04273, 0.5466, 0.03324, 0.5466, 0.5586, 0.2721, 0.5683, 0.2721, 0.5683, 0.3384, 0.5586, 0.3384, 0.5722, 0.4632, 0.5638, 0.4632, 0.5638, 0.4529, 0.5722, 0.4529, 0.2617, 0.03897, 0.2617, 0.01827, 0.272, 0.01827, 0.272, 0.03897, 0.2993, 0.1406, 0.2993, 0.1613, 0.289, 0.1613, 0.289, 0.1406, 0.2993, 0.1842, 0.2993, 0.3359, 0.289, 0.3359, 0.289, 0.1842, 0.2993, 0.1613, 0.2993, 0.1842, 0.289, 0.1842, 0.289, 0.1613, 0.2617, 0.2134, 0.2617, 0.06182, 0.272, 0.06182, 0.272, 0.2134, 0.2625, 0.05498, 0.272, 0.05498, 0.272, 0.06182, 0.2617, 0.06182, 0.08414, 0.4141, 0.09364, 0.4141, 0.04273, 0.4835, 0.03324, 0.4835, 0.08414, 0.4094, 0.09364, 0.4094, 0.09364, 0.4141, 0.08414, 0.4141, 0.5586, 0.3384, 0.5683, 0.3384, 0.5683, 0.388, 0.5586, 0.388, 0.531, 0.1991, 0.5407, 0.1991, 0.5407, 0.272, 0.531, 0.272, 0.4356, 0.4035, 0.4451, 0.4035, 0.496, 0.4729, 0.4865, 0.4729, 0.5586, 0.1991, 0.5683, 0.1991, 0.5683, 0.2721, 0.5586, 0.2721, 0.4356, 0.2084, 0.4356, 0.2131, 0.4366, 0.2131, 0.4366, 0.2084, 0.5683, 0.0133, 0.5586, 0.0133, 0.5591, 0.0133, 0.5494, 0.0133, 0.4366, 0.02264, 0.4366, 0.01798, 0.4356, 0.01798, 0.4356, 0.02264, 0.272, 0.3719, 0.272, 0.365, 0.01505, 0.365, 0.0151, 0.3719, 0.272, 0.365, 0.272, 0.2134, 0.01505, 0.2134, 0.01505, 0.365, 0.272, 0.2134, 0.272, 0.06182, 0.01505, 0.06182, 0.01505, 0.2134, 0.272, 0.06182, 0.272, 0.05498, 0.0151, 0.05498, 0.01505, 0.06182, 0.4356, 0.3989, 0.4356, 0.4035, 0.4366, 0.4035, 0.4366, 0.3989, 0.5683, 0.1991, 0.5586, 0.1991, 0.5591, 0.1991, 0.5494, 0.1991, 0.09364, 0.4141, 0.09364, 0.4094, 0.09268, 0.4094, 0.09268, 0.4141, 0.272, 0.0458, 0.272, 0.03897, 0.01505, 0.03897, 0.0151, 0.0458, 0.272, 0.03897, 0.272, 0.01827, 0.01505, 0.01827, 0.01505, 0.03897, 0.5722, 0.4529, 0.5638, 0.4529, 0.3405, 0.4823, 0.3321, 0.4823, 0.289, 0.1406, 0.289, 0.1613, 0.2881, 0.1613, 0.2881, 0.1406, 0.289, 0.1613, 0.289, 0.1842, 0.2881, 0.1842, 0.2881, 0.1613, 0.289, 0.1842, 0.289, 0.3359, 0.2881, 0.3359, 0.2881, 0.1842, 0.289, 0.3359, 0.289, 0.4877, 0.2881, 0.4877, 0.2881, 0.3359, 0.289, 0.4877, 0.289, 0.5105, 0.2881, 0.5105, 0.2881, 0.4877, 0.289, 0.5105, 0.289, 0.5312, 0.2881, 0.5312, 0.2881, 0.5105, 0.349, 0.4823, 0.3406, 0.4823, 0.3575, 0.4823, 0.349, 0.4823, 0.272, 0.4086, 0.272, 0.3879, 0.01505, 0.3879, 0.01505, 0.4086, 0.272, 0.3879, 0.272, 0.381, 0.0151, 0.381, 0.01505, 0.3879])
me_cube_002.materials.append(mat_material)
me_cube_002.update()
me_cube_003 = bpy.data.meshes.new('Cube.003')
me_cube_003.from_pydata([(-0.3305, -0.1935, -0.006362), (-0.3305, -0.1935, 0.006362), (-0.3305, 0.1935, -0.006362), (-0.3305, 0.1935, 0.006362), (0.3305, -0.1935, -0.006362), (0.3305, -0.1935, 0.006362), (0.3305, 0.1935, -0.006362), (0.3305, 0.1935, 0.006362), (-0.3467, 0.203, 0.01104), (-0.3467, -0.203, 0.01104), (-0.3467, -0.203, 0.02439), (-0.3467, 0.203, 0.02439), (0.3467, 0.203, 0.01104), (0.3467, 0.203, 0.02439), (0.3467, -0.203, 0.01104), (0.3467, -0.203, 0.02439), (8.099e-07, 4.588e-09, 0.007899), (0.08059, -0.05855, 0.0525), (-0.03078, -0.09474, 0.0525), (-0.09961, 4.588e-09, 0.0525), (-0.03078, 0.09474, 0.0525), (0.08059, 0.05855, 0.0525), (-0.01809, -0.05569, 0.007572), (0.04737, -0.03442, 0.007572), (0.02928, -0.0901, 0.04376), (0.09474, 4.588e-09, 0.04376), (0.04737, 0.03442, 0.007572), (-0.05855, 4.588e-09, 0.007573), (-0.07664, -0.05569, 0.04376), (-0.01809, 0.05569, 0.007572), (-0.07664, 0.05569, 0.04376), (0.02928, 0.0901, 0.04376), (0.1059, -0.03442, 0.1023), (0.1059, 0.03442, 0.1023), (8.099e-07, -0.1114, 0.1023), (0.06546, -0.0901, 0.1023), (-0.1059, -0.03442, 0.1023), (-0.06546, -0.0901, 0.1023), (-0.06546, 0.0901, 0.1023), (-0.1059, 0.03442, 0.1023), (0.06546, 0.0901, 0.1023), (8.099e-07, 0.1114, 0.1023), (8.131e-07, 4.571e-09, 0.009417), (0.07823, -0.05683, 0.05271), (-0.02988, -0.09196, 0.05271), (-0.09669, 4.571e-09, 0.05271), (-0.02988, 0.09196, 0.05271), (0.07823, 0.05683, 0.05271), (-0.01756, -0.05405, 0.0091), (0.04598, -0.03341, 0.0091), (0.02842, -0.08746, 0.04423), (0.09196, 4.571e-09, 0.04423), (0.04598, 0.03341, 0.0091), (-0.05683, 4.571e-09, 0.0091), (-0.0744, -0.05405, 0.04423), (-0.01756, 0.05405, 0.0091), (-0.0744, 0.05405, 0.04423), (0.02842, 0.08746, 0.04423), (0.1028, -0.03341, 0.1011), (0.1028, 0.03341, 0.1011), (8.131e-07, -0.1081, 0.1011), (0.06354, -0.08746, 0.1011), (-0.1028, -0.03341, 0.1011), (-0.06354, -0.08746, 0.1011), (-0.06354, 0.08746, 0.1011), (-0.1028, 0.03341, 0.1011), (0.06354, 0.08746, 0.1011), (8.131e-07, 0.1081, 0.1011), (8.132e-07, -0.1064, 0.1337), (0.1438, -0.1368, 0.00556), (0.1438, -0.1368, 0.01302), (0.1438, -0.009618, 0.00556), (0.146, -0.003588, 0.01113), (0.1573, -0.1368, 0.00556), (0.1573, -0.1368, 0.01302), (0.1573, -0.009618, 0.00556), (0.1552, -0.003588, 0.01113), (0.1319, 0.007645, 0.01121), (0.127, 0.003881, 0.00556), (0.1741, 0.003881, 0.00556), (0.1741, 0.003881, 0.01302), (0.127, 0.01899, 0.01216), (0.121, 0.01774, 0.004611), (0.1801, 0.01774, 0.004611), (0.1801, 0.01774, 0.01397), (0.127, 0.02957, 0.01217), (0.121, 0.03088, 0.004611), (0.1801, 0.03088, 0.004611), (0.1801, 0.03088, 0.01397), (0.1326, 0.04164, 0.01143), (0.1275, 0.04493, 0.005632), (0.1737, 0.04493, 0.005632), (0.1737, 0.04493, 0.01294), (0.1394, 0.04935, 0.01044), (0.1366, 0.05532, 0.007086), (0.1645, 0.05532, 0.007086), (0.1618, 0.04935, 0.01044), (0.1438, -0.009618, 0.01302), (0.1573, -0.009618, 0.01302), (0.1692, 0.007645, 0.01121), (0.127, 0.003881, 0.01302), (0.1741, 0.01899, 0.01216), (0.121, 0.01774, 0.01397), (0.1741, 0.02957, 0.01217), (0.121, 0.03088, 0.01397), (0.1686, 0.04164, 0.01143), (0.1275, 0.04493, 0.01294), (0.1366, 0.05532, 0.01298), (0.1645, 0.05532, 0.01298)], [], [(5, 1, 10, 15), (1, 3, 11, 10), (6, 2, 8, 12), (7, 5, 15, 13), (2, 6, 4, 0), (7, 3, 1, 5), (9, 10, 11, 8), (8, 11, 13, 12), (12, 13, 15, 14), (14, 15, 10, 9), (2, 0, 9, 8), (4, 6, 12, 14), (3, 7, 13, 11), (0, 4, 14, 9), (16, 23, 22), (17, 23, 25), (16, 22, 27), (16, 27, 29), (16, 29, 26), (17, 25, 32), (18, 24, 34), (19, 28, 36), (20, 30, 38), (21, 31, 40), (17, 32, 35), (18, 34, 37), (19, 36, 39), (20, 38, 41), (21, 40, 33), (40, 31, 41), (31, 20, 41), (38, 30, 39), (30, 19, 39), (36, 28, 37), (28, 18, 37), (34, 24, 35), (24, 17, 35), (32, 25, 33), (25, 21, 33), (26, 31, 21), (26, 29, 31), (29, 20, 31), (29, 30, 20), (29, 27, 30), (27, 19, 30), (27, 28, 19), (27, 22, 28), (22, 18, 28), (25, 26, 21), (25, 23, 26), (23, 16, 26), (22, 24, 18), (22, 23, 24), (23, 17, 24), (42, 48, 49), (43, 51, 49), (42, 53, 48), (42, 55, 53), (42, 52, 55), (43, 58, 51), (44, 60, 50), (45, 62, 54), (46, 64, 56), (47, 66, 57), (43, 61, 58), (44, 63, 60), (45, 65, 62), (46, 67, 64), (47, 59, 66), (66, 67, 57), (57, 67, 46), (64, 65, 56), (56, 65, 45), (62, 63, 54), (54, 63, 44), (60, 61, 50), (50, 61, 43), (58, 59, 51), (51, 59, 47), (52, 47, 57), (52, 57, 55), (55, 57, 46), (55, 46, 56), (55, 56, 53), (53, 56, 45), (53, 45, 54), (53, 54, 48), (48, 54, 44), (51, 47, 52), (51, 52, 49), (49, 52, 42), (48, 44, 50), (48, 50, 49), (49, 50, 43), (59, 58, 32, 33), (58, 61, 35, 32), (61, 60, 34, 35), (60, 63, 37, 34), (63, 62, 36, 37), (62, 65, 39, 36), (65, 64, 38, 39), (64, 67, 41, 38), (67, 66, 40, 41), (66, 59, 33, 40), (69, 70, 97, 71), (98, 75, 79, 80), (75, 98, 74, 73), (73, 74, 70, 69), (71, 75, 73, 69), (98, 97, 70, 74), (80, 79, 83, 84), (75, 71, 78, 79), (72, 76, 99, 77), (71, 97, 100, 78), (81, 101, 103, 85), (79, 78, 82, 83), (77, 99, 101, 81), (78, 100, 102, 82), (85, 103, 105, 89), (82, 102, 104, 86), (84, 83, 87, 88), (83, 82, 86, 87), (92, 91, 95, 108), (86, 104, 106, 90), (88, 87, 91, 92), (87, 86, 90, 91), (94, 107, 108, 95), (91, 90, 94, 95), (89, 105, 96, 93), (90, 106, 107, 94), (76, 72, 97, 98), (99, 76, 98, 80), (72, 77, 100, 97), (101, 99, 80, 84), (77, 81, 102, 100), (103, 101, 84, 88), (81, 85, 104, 102), (105, 103, 88, 92), (85, 89, 106, 104), (93, 96, 108, 107), (96, 105, 92, 108), (89, 93, 107, 106)])
_uv = me_cube_003.uv_layers.new(name='UVMap')
_uv.uv.foreach_set('vector', [0.9658, 0.6144, 0.9658, 0.4774, 0.9696, 0.474, 0.9696, 0.6178, 0.9716, 0.1667, 0.9716, 0.2544, 0.9675, 0.2566, 0.9675, 0.1645, 0.9522, 0.1672, 0.9522, 0.03345, 0.9557, 0.03016, 0.9557, 0.1705, 0.9716, 0.3872, 0.9716, 0.4747, 0.9675, 0.4768, 0.9675, 0.3851, 0.8562, 0.02507, 0.8562, 0.1539, 0.7808, 0.1539, 0.7808, 0.02507, 0.9338, 0.02507, 0.9338, 0.1539, 0.8583, 0.1539, 0.8583, 0.02507, 0.9643, 0.4744, 0.9614, 0.4744, 0.9614, 0.3874, 0.9643, 0.3874, 0.9557, 0.03016, 0.9584, 0.03016, 0.9584, 0.1705, 0.9557, 0.1705, 0.9643, 0.393, 0.9614, 0.393, 0.9614, 0.3061, 0.9643, 0.3061, 0.9557, 0.1692, 0.9584, 0.1692, 0.9584, 0.3095, 0.9557, 0.3095, 0.968, 0.3895, 0.968, 0.4724, 0.9643, 0.4744, 0.9643, 0.3874, 0.968, 0.3082, 0.968, 0.3909, 0.9643, 0.393, 0.9643, 0.3061, 0.9677, 0.1689, 0.9677, 0.0318, 0.9715, 0.02843, 0.9715, 0.1722, 0.9522, 0.3062, 0.9522, 0.1725, 0.9557, 0.1692, 0.9557, 0.3095, 0.6724, 0.156, 0.665, 0.1662, 0.6605, 0.1521, 0.69, 0.1079, 0.6996, 0.1131, 0.6918, 0.1204, 0.6724, 0.156, 0.6605, 0.1521, 0.6724, 0.1434, 0.6724, 0.156, 0.6724, 0.1434, 0.6844, 0.1521, 0.6724, 0.156, 0.6844, 0.1521, 0.6798, 0.1662, 0.69, 0.1079, 0.6918, 0.1204, 0.6793, 0.1131, 0.6662, 0.1175, 0.6643, 0.1048, 0.6767, 0.111, 0.709, 0.1204, 0.7109, 0.1323, 0.6983, 0.1278, 0.6862, 0.1175, 0.688, 0.1272, 0.6757, 0.1248, 0.6862, 0.094, 0.688, 0.1048, 0.6757, 0.09719, 0.69, 0.1079, 0.6793, 0.1131, 0.6794, 0.1012, 0.6662, 0.1175, 0.6767, 0.111, 0.6767, 0.1248, 0.709, 0.1204, 0.6983, 0.1278, 0.6983, 0.113, 0.6862, 0.1175, 0.6757, 0.1248, 0.6757, 0.111, 0.69, 0.1329, 0.6794, 0.1396, 0.6793, 0.1278, 0.6757, 0.09719, 0.688, 0.1048, 0.6757, 0.111, 0.688, 0.1048, 0.6862, 0.1175, 0.6757, 0.111, 0.6983, 0.1011, 0.7109, 0.1085, 0.6983, 0.113, 0.7109, 0.1085, 0.709, 0.1204, 0.6983, 0.113, 0.6983, 0.1278, 0.7109, 0.1323, 0.6983, 0.1397, 0.6643, 0.1272, 0.6662, 0.1175, 0.6767, 0.1248, 0.6767, 0.111, 0.6643, 0.1048, 0.6767, 0.09719, 0.6643, 0.1048, 0.6661, 0.094, 0.6767, 0.09719, 0.6793, 0.1131, 0.6918, 0.1204, 0.6793, 0.1278, 0.6918, 0.1204, 0.69, 0.1329, 0.6793, 0.1278, 0.6798, 0.1662, 0.6918, 0.1623, 0.685, 0.1733, 0.6798, 0.1662, 0.6844, 0.1521, 0.6918, 0.1623, 0.6957, 0.1148, 0.6862, 0.1175, 0.688, 0.1048, 0.6844, 0.1521, 0.6844, 0.1396, 0.6928, 0.1494, 0.6844, 0.1521, 0.6724, 0.1434, 0.6844, 0.1396, 0.7186, 0.1204, 0.709, 0.1204, 0.7109, 0.1085, 0.7186, 0.1204, 0.7109, 0.1323, 0.709, 0.1204, 0.6724, 0.1434, 0.6605, 0.1521, 0.6605, 0.1396, 0.6605, 0.1521, 0.6521, 0.1494, 0.6605, 0.1396, 0.6918, 0.1204, 0.6996, 0.1278, 0.69, 0.1329, 0.6724, 0.1764, 0.665, 0.1662, 0.6798, 0.1662, 0.665, 0.1662, 0.6724, 0.156, 0.6798, 0.1662, 0.6567, 0.1148, 0.6643, 0.1048, 0.6662, 0.1175, 0.6605, 0.1521, 0.665, 0.1662, 0.6531, 0.1623, 0.665, 0.1662, 0.6599, 0.1733, 0.6531, 0.1623, 0.7099, 0.1603, 0.6982, 0.1641, 0.7027, 0.1505, 0.6897, 0.1681, 0.6915, 0.156, 0.699, 0.1631, 0.7099, 0.1603, 0.7099, 0.1725, 0.6982, 0.1641, 0.7099, 0.1603, 0.7215, 0.1641, 0.7099, 0.1725, 0.7099, 0.1603, 0.717, 0.1505, 0.7215, 0.1641, 0.6897, 0.1681, 0.6793, 0.1631, 0.6915, 0.156, 0.7049, 0.1169, 0.6947, 0.1105, 0.7067, 0.1045, 0.7087, 0.156, 0.6984, 0.1488, 0.7105, 0.1444, 0.7233, 0.1034, 0.7131, 0.09631, 0.7251, 0.09401, 0.7233, 0.1263, 0.7131, 0.1232, 0.7251, 0.1157, 0.6897, 0.1681, 0.6794, 0.1747, 0.6793, 0.1631, 0.7049, 0.1169, 0.6947, 0.124, 0.6947, 0.1105, 0.7087, 0.156, 0.6984, 0.1632, 0.6984, 0.1488, 0.7233, 0.1034, 0.7131, 0.1097, 0.7131, 0.09631, 0.6897, 0.1439, 0.6793, 0.1489, 0.6794, 0.1373, 0.7131, 0.1232, 0.7131, 0.1097, 0.7251, 0.1157, 0.7251, 0.1157, 0.7131, 0.1097, 0.7233, 0.1034, 0.6983, 0.1748, 0.6984, 0.1632, 0.7105, 0.1676, 0.7105, 0.1676, 0.6984, 0.1632, 0.7087, 0.156, 0.6984, 0.1488, 0.6983, 0.1372, 0.7105, 0.1444, 0.7067, 0.1263, 0.6947, 0.124, 0.7049, 0.1169, 0.6947, 0.1105, 0.6947, 0.09712, 0.7067, 0.1045, 0.7067, 0.1045, 0.6947, 0.09712, 0.7049, 0.09401, 0.6793, 0.1631, 0.6793, 0.1489, 0.6915, 0.156, 0.6915, 0.156, 0.6793, 0.1489, 0.6897, 0.1439, 0.717, 0.1505, 0.7221, 0.1436, 0.7286, 0.1542, 0.717, 0.1505, 0.7286, 0.1542, 0.7215, 0.1641, 0.7325, 0.106, 0.7251, 0.1157, 0.7233, 0.1034, 0.7215, 0.1641, 0.7296, 0.1668, 0.7215, 0.1763, 0.7215, 0.1641, 0.7215, 0.1763, 0.7099, 0.1725, 0.718, 0.156, 0.7105, 0.1676, 0.7087, 0.156, 0.718, 0.156, 0.7087, 0.156, 0.7105, 0.1444, 0.7099, 0.1725, 0.6982, 0.1763, 0.6982, 0.1641, 0.6982, 0.1641, 0.6982, 0.1763, 0.6901, 0.1668, 0.6915, 0.156, 0.6897, 0.1439, 0.699, 0.1489, 0.7099, 0.1406, 0.717, 0.1505, 0.7027, 0.1505, 0.7027, 0.1505, 0.717, 0.1505, 0.7099, 0.1603, 0.7141, 0.1142, 0.7049, 0.1169, 0.7067, 0.1045, 0.6982, 0.1641, 0.6911, 0.1542, 0.7027, 0.1505, 0.7027, 0.1505, 0.6911, 0.1542, 0.6977, 0.1436, 0.7054, 0.1479, 0.7134, 0.137, 0.714, 0.1372, 0.7058, 0.1484, 0.7134, 0.137, 0.7134, 0.1234, 0.714, 0.1232, 0.714, 0.1372, 0.7134, 0.1234, 0.7054, 0.1125, 0.7058, 0.112, 0.714, 0.1232, 0.7054, 0.1125, 0.6926, 0.1083, 0.6926, 0.1077, 0.7058, 0.112, 0.6926, 0.1083, 0.6797, 0.1125, 0.6793, 0.112, 0.6926, 0.1077, 0.6797, 0.1125, 0.6717, 0.1234, 0.6711, 0.1232, 0.6793, 0.112, 0.6717, 0.1234, 0.6717, 0.137, 0.6711, 0.1372, 0.6711, 0.1232, 0.6717, 0.137, 0.6797, 0.1479, 0.6793, 0.1484, 0.6711, 0.1372, 0.6797, 0.1479, 0.6926, 0.1521, 0.6926, 0.1527, 0.6793, 0.1484, 0.6926, 0.1521, 0.7054, 0.1479, 0.7058, 0.1484, 0.6926, 0.1527, 0.1579, 0.5836, 0.1565, 0.5836, 0.1565, 0.5587, 0.1579, 0.5587, 0.1564, 0.5835, 0.158, 0.5835, 0.158, 0.5872, 0.1564, 0.5872, 0.1594, 0.5836, 0.158, 0.5836, 0.158, 0.5587, 0.1594, 0.5587, 0.1609, 0.5871, 0.1594, 0.5871, 0.1594, 0.5844, 0.1609, 0.5844, 0.1493, 0.5715, 0.152, 0.5715, 0.152, 0.5963, 0.1493, 0.5963, 0.1403, 0.5837, 0.1377, 0.5837, 0.1377, 0.5587, 0.1403, 0.5587, 0.1611, 0.569, 0.1596, 0.569, 0.1594, 0.5662, 0.1613, 0.5662, 0.152, 0.5715, 0.1493, 0.5715, 0.1461, 0.5688, 0.1553, 0.5688, 0.1381, 0.5849, 0.1399, 0.5849, 0.1427, 0.5871, 0.1353, 0.5871, 0.1595, 0.5872, 0.1579, 0.5872, 0.1579, 0.5835, 0.1595, 0.5835, 0.1344, 0.5893, 0.1436, 0.5893, 0.1436, 0.5914, 0.1344, 0.5914, 0.1553, 0.5688, 0.1461, 0.5688, 0.1449, 0.5661, 0.1564, 0.5661, 0.1353, 0.5871, 0.1427, 0.5871, 0.1436, 0.5893, 0.1344, 0.5893, 0.1611, 0.5791, 0.1596, 0.5791, 0.1594, 0.5763, 0.1613, 0.5763, 0.1344, 0.5914, 0.1436, 0.5914, 0.1425, 0.5938, 0.1355, 0.5938, 0.1613, 0.5763, 0.1594, 0.5763, 0.1594, 0.5736, 0.1613, 0.5736, 0.1613, 0.5662, 0.1594, 0.5662, 0.1594, 0.5635, 0.1613, 0.5635, 0.1564, 0.5661, 0.1449, 0.5661, 0.1449, 0.5636, 0.1564, 0.5636, 0.1611, 0.5606, 0.1596, 0.5606, 0.1599, 0.5584, 0.1611, 0.5584, 0.1613, 0.5736, 0.1594, 0.5736, 0.1596, 0.5707, 0.1611, 0.5707, 0.1613, 0.5635, 0.1594, 0.5635, 0.1596, 0.5606, 0.1611, 0.5606, 0.1564, 0.5636, 0.1449, 0.5636, 0.1461, 0.5608, 0.1552, 0.5608, 0.1606, 0.5844, 0.1594, 0.5844, 0.1594, 0.579, 0.1606, 0.579, 0.1552, 0.5608, 0.1461, 0.5608, 0.1479, 0.5588, 0.1534, 0.5588, 0.1355, 0.5938, 0.1425, 0.5938, 0.1412, 0.5953, 0.1368, 0.5953, 0.1611, 0.5707, 0.1596, 0.5707, 0.1596, 0.5686, 0.1608, 0.5686, 0.1399, 0.5849, 0.1381, 0.5849, 0.1377, 0.5837, 0.1403, 0.5837, 0.1427, 0.5871, 0.1399, 0.5849, 0.1403, 0.5837, 0.1436, 0.5863, 0.1381, 0.5849, 0.1353, 0.5871, 0.1344, 0.5863, 0.1377, 0.5837, 0.1436, 0.5893, 0.1427, 0.5871, 0.1436, 0.5863, 0.1448, 0.5891, 0.1353, 0.5871, 0.1344, 0.5893, 0.1332, 0.5891, 0.1344, 0.5863, 0.1436, 0.5914, 0.1436, 0.5893, 0.1448, 0.5891, 0.1448, 0.5916, 0.1344, 0.5893, 0.1344, 0.5914, 0.1332, 0.5916, 0.1332, 0.5891, 0.1425, 0.5938, 0.1436, 0.5914, 0.1448, 0.5916, 0.1435, 0.5944, 0.1344, 0.5914, 0.1355, 0.5938, 0.1345, 0.5944, 0.1332, 0.5916, 0.1368, 0.5953, 0.1412, 0.5953, 0.1417, 0.5964, 0.1363, 0.5964, 0.1412, 0.5953, 0.1425, 0.5938, 0.1435, 0.5944, 0.1417, 0.5964, 0.1355, 0.5938, 0.1368, 0.5953, 0.1363, 0.5964, 0.1345, 0.5944])
me_cube_003.materials.append(mat_material)
me_cube_003.update()
me_cube_004 = bpy.data.meshes.new('Cube.004')
me_cube_004.from_pydata([(0.2398, 0.1611, 0.1082), (0.2472, 0.1604, 0.1082), (0.2544, 0.1582, 0.1082), (0.2609, 0.1547, 0.1082), (0.2667, 0.15, 0.1082), (0.2714, 0.1442, 0.1082), (0.2749, 0.1377, 0.1082), (0.2771, 0.1305, 0.1082), (0.2778, 0.1231, 0.1082), (0.2771, 0.1157, 0.1082), (0.2749, 0.1086, 0.1082), (0.2714, 0.102, 0.1082), (0.2667, 0.09629, 0.1082), (0.2609, 0.09157, 0.1082), (0.2544, 0.08806, 0.1082), (0.2472, 0.0859, 0.1082), (0.2398, 0.08517, 0.1082), (0.2324, 0.0859, 0.1082), (0.2253, 0.08806, 0.1082), (0.2187, 0.09157, 0.1082), (0.213, 0.09629, 0.1082), (0.2083, 0.102, 0.1082), (0.2048, 0.1086, 0.1082), (0.2026, 0.1157, 0.1082), (0.2019, 0.1231, 0.1082), (0.2026, 0.1305, 0.1082), (0.2048, 0.1377, 0.1082), (0.2083, 0.1442, 0.1082), (0.213, 0.15, 0.1082), (0.2187, 0.1547, 0.1082), (0.2253, 0.1582, 0.1082), (0.2324, 0.1604, 0.1082)], [], [(1, 0, 31, 30, 29, 28, 27, 26, 25, 24, 23, 22, 21, 20, 19, 18, 17, 16, 15, 14, 13, 12, 11, 10, 9, 8, 7, 6, 5, 4, 3, 2)])
_uv = me_cube_004.uv_layers.new(name='UVMap')
_uv.uv.foreach_set('vector', [0.731, 0.05611, 0.7324, 0.0564, 0.7338, 0.0564, 0.7353, 0.05611, 0.7366, 0.05556, 0.7378, 0.05475, 0.7389, 0.05372, 0.7397, 0.05251, 0.7402, 0.05117, 0.7405, 0.04974, 0.7405, 0.04829, 0.7402, 0.04686, 0.7397, 0.04552, 0.7389, 0.04431, 0.7378, 0.04328, 0.7366, 0.04248, 0.7353, 0.04192, 0.7338, 0.04164, 0.7324, 0.04164, 0.731, 0.04192, 0.7296, 0.04248, 0.7284, 0.04328, 0.7274, 0.04431, 0.7266, 0.04552, 0.726, 0.04686, 0.7257, 0.04829, 0.7257, 0.04974, 0.726, 0.05117, 0.7266, 0.05251, 0.7274, 0.05372, 0.7284, 0.05475, 0.7296, 0.05556])
me_cube_004.materials.append(mat_material)
me_cube_004.update()
me_cube_005 = bpy.data.meshes.new('Cube.005')
me_cube_005.from_pydata([(-0.1028, 0.03341, 0.09714), (-0.06354, 0.08746, 0.09714), (-0.06354, -0.08746, 0.1016), (-0.1028, -0.03341, 0.09503), (0.06354, -0.08746, 0.1022), (8.131e-07, -0.1081, 0.0916), (0.1028, 0.03341, 0.09714), (0.1028, -0.03341, 0.09439), (-0.08318, -0.06043, 0.1001), (0.06354, 0.08746, 0.09714), (8.131e-07, 0.1081, 0.09714), (8.131e-07, 0.0, 0.1042), (-0.03177, -0.04373, 0.09964), (8.131e-07, -0.05405, 0.09714), (0.03177, -0.04373, 0.09841), (0.05141, -0.0167, 0.09714), (0.03177, 0.04373, 0.09538), (8.131e-07, 0.05405, 0.09744), (0.05141, 0.0167, 0.09714), (-0.03177, 0.04373, 0.09477), (-0.05141, 0.0167, 0.1005), (-0.05141, -0.0167, 0.09714), (0.04159, 0.03022, 0.1016), (0.08318, 0.06043, 0.09714), (0.01589, 0.04889, 0.1022), (0.03177, 0.09778, 0.09714), (-0.01588, 0.04889, 0.1025), (-0.03177, 0.09778, 0.09408), (-0.04159, 0.03022, 0.09714), (-0.08318, 0.06043, 0.1003), (-0.05141, 5.588e-09, 0.09714), (-0.1028, 1.118e-08, 0.1024), (-0.04159, -0.03022, 0.101), (-0.01588, -0.04889, 0.1021), (-0.03177, -0.09778, 0.09095), (0.01589, -0.04889, 0.1004), (0.03177, -0.09778, 0.09396), (0.04159, -0.03022, 0.09443), (0.08318, -0.06043, 0.1003), (0.05141, 3.725e-09, 0.1023), (0.1028, 7.451e-09, 0.09714)], [], [(5, 13, 33, 34), (18, 22, 16, 11), (6, 23, 22, 18), (23, 9, 16, 22), (9, 25, 24, 16), (10, 17, 24, 25), (10, 27, 26, 17), (1, 19, 26, 27), (1, 29, 28, 19), (0, 20, 28, 29), (0, 31, 30, 20), (3, 21, 30, 31), (8, 32, 21, 3), (8, 2, 12, 32), (2, 34, 33, 12), (5, 36, 35, 13), (4, 14, 35, 36), (4, 38, 37, 14), (7, 15, 37, 38), (7, 40, 39, 15), (6, 18, 39, 40), (11, 15, 39, 18), (11, 14, 37, 15), (11, 13, 35, 14), (13, 11, 12, 33), (21, 32, 12, 11), (11, 20, 30, 21), (11, 19, 28, 20), (19, 11, 17, 26), (11, 16, 24, 17)])
_uv = me_cube_005.uv_layers.new(name='UVMap')
_uv.uv.foreach_set('vector', [0.6743, 0.06971, 0.6805, 0.06113, 0.6786, 0.05847, 0.6705, 0.06441, 0.6969, 0.05582, 0.6969, 0.05254, 0.6969, 0.04927, 0.6868, 0.05254, 0.7069, 0.0591, 0.7069, 0.05255, 0.6969, 0.05254, 0.6969, 0.05582, 0.7069, 0.05255, 0.7069, 0.046, 0.6969, 0.04927, 0.6969, 0.05254, 0.7069, 0.046, 0.7031, 0.0407, 0.6949, 0.04662, 0.6969, 0.04927, 0.6992, 0.0354, 0.693, 0.04397, 0.6949, 0.04662, 0.7031, 0.0407, 0.6992, 0.0354, 0.693, 0.03338, 0.6899, 0.04296, 0.693, 0.04397, 0.6868, 0.03135, 0.6868, 0.04195, 0.6899, 0.04296, 0.693, 0.03338, 0.6868, 0.03135, 0.6805, 0.03337, 0.6837, 0.04296, 0.6868, 0.04195, 0.6743, 0.0354, 0.6805, 0.04397, 0.6837, 0.04296, 0.6805, 0.03337, 0.6743, 0.0354, 0.6705, 0.04069, 0.6786, 0.04663, 0.6805, 0.04397, 0.6666, 0.046, 0.6767, 0.04928, 0.6786, 0.04663, 0.6705, 0.04069, 0.6666, 0.05255, 0.6767, 0.05255, 0.6767, 0.04928, 0.6666, 0.046, 0.6666, 0.05255, 0.6666, 0.0591, 0.6767, 0.05582, 0.6767, 0.05255, 0.6666, 0.0591, 0.6705, 0.06441, 0.6786, 0.05847, 0.6767, 0.05582, 0.6743, 0.06971, 0.6805, 0.07173, 0.6837, 0.06214, 0.6805, 0.06113, 0.6868, 0.07375, 0.6868, 0.06315, 0.6837, 0.06214, 0.6805, 0.07173, 0.6868, 0.07375, 0.693, 0.07172, 0.6899, 0.06214, 0.6868, 0.06315, 0.6992, 0.0697, 0.693, 0.06113, 0.6899, 0.06214, 0.693, 0.07172, 0.6992, 0.0697, 0.7031, 0.0644, 0.6949, 0.05847, 0.693, 0.06113, 0.7069, 0.0591, 0.6969, 0.05582, 0.6949, 0.05847, 0.7031, 0.0644, 0.6868, 0.05254, 0.693, 0.06113, 0.6949, 0.05847, 0.6969, 0.05582, 0.6868, 0.05254, 0.6868, 0.06315, 0.6899, 0.06214, 0.693, 0.06113, 0.6868, 0.05254, 0.6805, 0.06113, 0.6837, 0.06214, 0.6868, 0.06315, 0.6805, 0.06113, 0.6868, 0.05254, 0.6767, 0.05582, 0.6786, 0.05847, 0.6767, 0.04928, 0.6767, 0.05255, 0.6767, 0.05582, 0.6868, 0.05254, 0.6868, 0.05254, 0.6805, 0.04397, 0.6786, 0.04663, 0.6767, 0.04928, 0.6868, 0.05254, 0.6868, 0.04195, 0.6837, 0.04296, 0.6805, 0.04397, 0.6868, 0.04195, 0.6868, 0.05254, 0.693, 0.04397, 0.6899, 0.04296, 0.6868, 0.05254, 0.6969, 0.04927, 0.6949, 0.04662, 0.693, 0.04397])
me_cube_005.materials.append(mat_material)
me_cube_005.update()
me_icosphere = bpy.data.meshes.new('Icosphere')
me_icosphere.from_pydata([(-0.4993, -0.3062, 1.153), (-0.7337, -0.2145, 1.152), (-0.7337, 0.1233, 1.153), (-0.4993, 0.1994, 1.154), (-0.3544, -0.05778, 1.15), (-0.5641, -0.05778, 1.273), (-0.5641, 0.2535, 1.056), (-0.4171, 0.2057, 1.054), (-0.8019, 0.05918, 1.048), (-0.711, 0.2057, 1.054), (-0.711, -0.3433, 1.052), (-0.8019, -0.1582, 1.048), (-0.4171, -0.3433, 1.052), (-0.5641, -0.3999, 1.055), (-0.3263, 0.05918, 1.048), (-0.3263, -0.1582, 1.048), (-0.3411, -0.1516, 1.054), (-0.3411, 0.05225, 1.055), (-0.5641, -0.3477, 1.061), (-0.4263, -0.2946, 1.058), (-0.7871, -0.1516, 1.054), (-0.7019, -0.2946, 1.058), (-0.7019, 0.1897, 1.059), (-0.7871, 0.05225, 1.055), (-0.4263, 0.1897, 1.059), (-0.5641, 0.2345, 1.061), (-0.4027, -0.2071, 1.169), (-0.6257, -0.2946, 1.17), (-0.7635, -0.05778, 1.168), (-0.6257, 0.1897, 1.171), (-0.4027, 0.1172, 1.17), (-0.526, -0.2071, 1.241), (-0.4408, -0.05778, 1.24), (-0.6638, -0.1516, 1.24), (-0.6638, 0.05225, 1.241), (-0.526, 0.1172, 1.242), (-0.5641, 0.2535, 1.048), (-0.4171, 0.2057, 1.046), (-0.8019, 0.05918, 1.041), (-0.711, 0.2057, 1.046), (-0.711, -0.3433, 1.044), (-0.8019, -0.1582, 1.04), (-0.4171, -0.3433, 1.044), (-0.5641, -0.3999, 1.047), (-0.3263, 0.05918, 1.041), (-0.3263, -0.1582, 1.04), (-0.5641, 0.1975, 1.047), (-0.4432, 0.1582, 1.045), (-0.7597, 0.03769, 1.041), (-0.685, 0.1582, 1.045), (-0.685, -0.2934, 1.044), (-0.7597, -0.1411, 1.04), (-0.4432, -0.2934, 1.044), (-0.5641, -0.3399, 1.046), (-0.3685, 0.03769, 1.041), (-0.3685, -0.1411, 1.04), (-0.5073, -0.2746, 1.142), (-0.7127, -0.1942, 1.141), (-0.7127, 0.1016, 1.142), (-0.5073, 0.1683, 1.143), (-0.3804, -0.05698, 1.14), (-0.5641, -0.05698, 1.247), (-0.3688, -0.1392, 1.055), (-0.3688, 0.03939, 1.056), (-0.5641, -0.3109, 1.061), (-0.4434, -0.2644, 1.059), (-0.7594, -0.1392, 1.055), (-0.6848, -0.2644, 1.059), (-0.6848, 0.1598, 1.06), (-0.7594, 0.03939, 1.056), (-0.4434, 0.1598, 1.06), (-0.5641, 0.199, 1.062), (-0.4228, -0.1878, 1.156), (-0.6181, -0.2644, 1.157), (-0.7388, -0.05698, 1.155), (-0.6181, 0.1598, 1.158), (-0.4228, 0.0963, 1.157), (-0.5307, -0.1878, 1.219), (-0.4561, -0.05698, 1.218), (-0.6514, -0.1392, 1.218), (-0.6514, 0.03939, 1.219), (-0.5307, 0.0963, 1.22)], [], [(0, 26, 31), (1, 27, 33), (2, 28, 34), (3, 29, 35), (4, 30, 32), (32, 35, 5), (32, 30, 35), (30, 3, 35), (35, 34, 5), (35, 29, 34), (29, 2, 34), (34, 33, 5), (34, 28, 33), (28, 1, 33), (33, 31, 5), (33, 27, 31), (27, 0, 31), (31, 32, 5), (31, 26, 32), (26, 4, 32), (17, 30, 4), (17, 24, 30), (24, 3, 30), (25, 29, 3), (25, 22, 29), (22, 2, 29), (23, 28, 2), (23, 20, 28), (20, 1, 28), (21, 27, 1), (21, 18, 27), (18, 0, 27), (19, 26, 0), (19, 16, 26), (16, 4, 26), (24, 25, 3), (22, 23, 2), (20, 21, 1), (18, 19, 0), (16, 17, 4), (21, 20, 11, 10), (22, 25, 6, 9), (20, 23, 8, 11), (19, 18, 13, 12), (18, 21, 10, 13), (17, 16, 15, 14), (16, 19, 12, 15), (25, 24, 7, 6), (23, 22, 9, 8), (24, 17, 14, 7), (14, 15, 45, 44), (11, 8, 38, 41), (6, 7, 37, 36), (12, 13, 43, 42), (9, 6, 36, 39), (15, 12, 42, 45), (10, 11, 41, 40), (7, 14, 44, 37), (13, 10, 40, 43), (8, 9, 39, 38), (41, 38, 48, 51), (36, 37, 47, 46), (42, 43, 53, 52), (39, 36, 46, 49), (45, 42, 52, 55), (40, 41, 51, 50), (37, 44, 54, 47), (43, 40, 50, 53), (38, 39, 49, 48), (44, 45, 55, 54), (56, 77, 72), (57, 79, 73), (58, 80, 74), (59, 81, 75), (60, 78, 76), (78, 61, 81), (78, 81, 76), (76, 81, 59), (81, 61, 80), (81, 80, 75), (75, 80, 58), (80, 61, 79), (80, 79, 74), (74, 79, 57), (79, 61, 77), (79, 77, 73), (73, 77, 56), (77, 61, 78), (77, 78, 72), (72, 78, 60), (63, 60, 76), (63, 76, 70), (70, 76, 59), (71, 59, 75), (71, 75, 68), (68, 75, 58), (69, 58, 74), (69, 74, 66), (66, 74, 57), (67, 57, 73), (67, 73, 64), (64, 73, 56), (65, 56, 72), (65, 72, 62), (62, 72, 60), (70, 59, 71), (68, 58, 69), (66, 57, 67), (64, 56, 65), (62, 60, 63), (63, 70, 47, 54), (70, 71, 46, 47), (71, 68, 49, 46), (68, 69, 48, 49), (69, 66, 51, 48), (66, 67, 50, 51), (67, 64, 53, 50), (64, 65, 52, 53), (65, 62, 55, 52), (62, 63, 54, 55)])
_uv = me_icosphere.uv_layers.new(name='UVMap')
_uv.uv.foreach_set('vector', [0.8586, 0.2792, 0.8756, 0.2974, 0.8523, 0.3007, 0.8149, 0.2941, 0.836, 0.2823, 0.831, 0.3086, 0.8148, 0.3543, 0.8095, 0.3223, 0.8307, 0.3393, 0.857, 0.3682, 0.8347, 0.3645, 0.8513, 0.3488, 0.8864, 0.3237, 0.8738, 0.3532, 0.8652, 0.3234, 0.8652, 0.3234, 0.8513, 0.3488, 0.8462, 0.3231, 0.8652, 0.3234, 0.8738, 0.3532, 0.8513, 0.3488, 0.8738, 0.3532, 0.857, 0.3682, 0.8513, 0.3488, 0.8513, 0.3488, 0.8307, 0.3393, 0.8462, 0.3231, 0.8513, 0.3488, 0.8347, 0.3645, 0.8307, 0.3393, 0.8347, 0.3645, 0.8148, 0.3543, 0.8307, 0.3393, 0.8307, 0.3393, 0.831, 0.3086, 0.8462, 0.3231, 0.8307, 0.3393, 0.8095, 0.3223, 0.831, 0.3086, 0.8095, 0.3223, 0.8149, 0.2941, 0.831, 0.3086, 0.831, 0.3086, 0.8523, 0.3007, 0.8462, 0.3231, 0.831, 0.3086, 0.836, 0.2823, 0.8523, 0.3007, 0.836, 0.2823, 0.8586, 0.2792, 0.8523, 0.3007, 0.8523, 0.3007, 0.8652, 0.3234, 0.8462, 0.3231, 0.8523, 0.3007, 0.8756, 0.2974, 0.8652, 0.3234, 0.8756, 0.2974, 0.8864, 0.3237, 0.8652, 0.3234, 0.9042, 0.3495, 0.8738, 0.3532, 0.8864, 0.3237, 0.9042, 0.3495, 0.8765, 0.3812, 0.8738, 0.3532, 0.8765, 0.3812, 0.857, 0.3682, 0.8738, 0.3532, 0.8449, 0.3884, 0.8347, 0.3645, 0.857, 0.3682, 0.8449, 0.3884, 0.8102, 0.3797, 0.8347, 0.3645, 0.8102, 0.3797, 0.8148, 0.3543, 0.8347, 0.3645, 0.7875, 0.3477, 0.8095, 0.3223, 0.8148, 0.3543, 0.7875, 0.3477, 0.7875, 0.2992, 0.8095, 0.3223, 0.7875, 0.2992, 0.8149, 0.2941, 0.8095, 0.3223, 0.8115, 0.2663, 0.836, 0.2823, 0.8149, 0.2941, 0.8115, 0.2663, 0.8472, 0.2551, 0.836, 0.2823, 0.8472, 0.2551, 0.8586, 0.2792, 0.836, 0.2823, 0.8825, 0.2672, 0.8756, 0.2974, 0.8586, 0.2792, 0.8825, 0.2672, 0.899, 0.3037, 0.8756, 0.2974, 0.899, 0.3037, 0.8864, 0.3237, 0.8756, 0.2974, 0.8765, 0.3812, 0.8449, 0.3884, 0.857, 0.3682, 0.8102, 0.3797, 0.7875, 0.3477, 0.8148, 0.3543, 0.7875, 0.2992, 0.8115, 0.2663, 0.8149, 0.2941, 0.8472, 0.2551, 0.8825, 0.2672, 0.8586, 0.2792, 0.899, 0.3037, 0.9042, 0.3495, 0.8864, 0.3237, 0.7138, 0.2551, 0.7518, 0.273, 0.7486, 0.2757, 0.7059, 0.2621, 0.7804, 0.3583, 0.7564, 0.3919, 0.753, 0.3868, 0.7754, 0.3574, 0.7518, 0.273, 0.7813, 0.3153, 0.7773, 0.3172, 0.7486, 0.2757, 0.6473, 0.2989, 0.6661, 0.2551, 0.6759, 0.2699, 0.6569, 0.2944, 0.6661, 0.2551, 0.7138, 0.2551, 0.7059, 0.2621, 0.6759, 0.2699, 0.676, 0.3847, 0.6488, 0.341, 0.6525, 0.3392, 0.6794, 0.3817, 0.6488, 0.341, 0.6473, 0.2989, 0.6569, 0.2944, 0.6525, 0.3392, 0.7564, 0.3919, 0.7148, 0.3947, 0.7159, 0.3898, 0.753, 0.3868, 0.7813, 0.3153, 0.7804, 0.3583, 0.7754, 0.3574, 0.7773, 0.3172, 0.7148, 0.3947, 0.676, 0.3847, 0.6794, 0.3817, 0.7159, 0.3898, 0.6794, 0.3817, 0.6525, 0.3392, 0.6545, 0.3387, 0.6806, 0.3801, 0.7486, 0.2757, 0.7773, 0.3172, 0.7752, 0.3177, 0.7474, 0.2773, 0.753, 0.3868, 0.7159, 0.3898, 0.716, 0.3877, 0.7518, 0.385, 0.6569, 0.2944, 0.6759, 0.2699, 0.6769, 0.2714, 0.6586, 0.2951, 0.7754, 0.3574, 0.753, 0.3868, 0.7518, 0.385, 0.7735, 0.3566, 0.6525, 0.3392, 0.6569, 0.2944, 0.6586, 0.2951, 0.6545, 0.3387, 0.7059, 0.2621, 0.7486, 0.2757, 0.7474, 0.2773, 0.7059, 0.2639, 0.7159, 0.3898, 0.6794, 0.3817, 0.6806, 0.3801, 0.716, 0.3877, 0.6759, 0.2699, 0.7059, 0.2621, 0.7059, 0.2639, 0.6769, 0.2714, 0.7773, 0.3172, 0.7754, 0.3574, 0.7735, 0.3566, 0.7752, 0.3177, 0.7474, 0.2773, 0.7752, 0.3177, 0.7646, 0.3187, 0.7425, 0.2864, 0.7518, 0.385, 0.716, 0.3877, 0.7159, 0.3816, 0.7441, 0.3734, 0.6586, 0.2951, 0.6769, 0.2714, 0.6838, 0.2818, 0.6673, 0.3019, 0.7735, 0.3566, 0.7518, 0.385, 0.7441, 0.3734, 0.7629, 0.3506, 0.6545, 0.3387, 0.6586, 0.2951, 0.6673, 0.3019, 0.6647, 0.3379, 0.7059, 0.2639, 0.7474, 0.2773, 0.7425, 0.2864, 0.7087, 0.2746, 0.716, 0.3877, 0.6806, 0.3801, 0.6857, 0.3707, 0.7159, 0.3816, 0.6769, 0.2714, 0.7059, 0.2639, 0.7087, 0.2746, 0.6838, 0.2818, 0.7752, 0.3177, 0.7735, 0.3566, 0.7629, 0.3506, 0.7646, 0.3187, 0.6806, 0.3801, 0.6545, 0.3387, 0.6647, 0.3379, 0.6857, 0.3707, 0.6895, 0.3058, 0.7016, 0.3166, 0.6858, 0.3235, 0.7219, 0.2976, 0.7179, 0.313, 0.7044, 0.299, 0.7466, 0.3352, 0.7304, 0.3321, 0.7369, 0.3128, 0.7254, 0.3608, 0.7213, 0.3464, 0.738, 0.3496, 0.6891, 0.3443, 0.7024, 0.3358, 0.7089, 0.3582, 0.7024, 0.3358, 0.7142, 0.3281, 0.7213, 0.3464, 0.7024, 0.3358, 0.7213, 0.3464, 0.7089, 0.3582, 0.7089, 0.3582, 0.7213, 0.3464, 0.7254, 0.3608, 0.7213, 0.3464, 0.7142, 0.3281, 0.7304, 0.3321, 0.7213, 0.3464, 0.7304, 0.3321, 0.738, 0.3496, 0.738, 0.3496, 0.7304, 0.3321, 0.7466, 0.3352, 0.7304, 0.3321, 0.7142, 0.3281, 0.7179, 0.313, 0.7304, 0.3321, 0.7179, 0.313, 0.7369, 0.3128, 0.7369, 0.3128, 0.7179, 0.313, 0.7219, 0.2976, 0.7179, 0.313, 0.7142, 0.3281, 0.7016, 0.3166, 0.7179, 0.313, 0.7016, 0.3166, 0.7044, 0.299, 0.7044, 0.299, 0.7016, 0.3166, 0.6895, 0.3058, 0.7016, 0.3166, 0.7142, 0.3281, 0.7024, 0.3358, 0.7016, 0.3166, 0.7024, 0.3358, 0.6858, 0.3235, 0.6858, 0.3235, 0.7024, 0.3358, 0.6891, 0.3443, 0.688, 0.3684, 0.6891, 0.3443, 0.7089, 0.3582, 0.688, 0.3684, 0.7089, 0.3582, 0.7163, 0.3783, 0.7163, 0.3783, 0.7089, 0.3582, 0.7254, 0.3608, 0.7421, 0.3704, 0.7254, 0.3608, 0.738, 0.3496, 0.7421, 0.3704, 0.738, 0.3496, 0.7597, 0.3497, 0.7597, 0.3497, 0.738, 0.3496, 0.7466, 0.3352, 0.7616, 0.32, 0.7466, 0.3352, 0.7369, 0.3128, 0.7616, 0.32, 0.7369, 0.3128, 0.7409, 0.2891, 0.7409, 0.2891, 0.7369, 0.3128, 0.7219, 0.2976, 0.7122, 0.2798, 0.7219, 0.2976, 0.7044, 0.299, 0.7122, 0.2798, 0.7044, 0.299, 0.6873, 0.2872, 0.6873, 0.2872, 0.7044, 0.299, 0.6895, 0.3058, 0.6707, 0.3072, 0.6895, 0.3058, 0.6858, 0.3235, 0.6707, 0.3072, 0.6858, 0.3235, 0.6679, 0.3375, 0.6679, 0.3375, 0.6858, 0.3235, 0.6891, 0.3443, 0.7163, 0.3783, 0.7254, 0.3608, 0.7421, 0.3704, 0.7597, 0.3497, 0.7466, 0.3352, 0.7616, 0.32, 0.7409, 0.2891, 0.7219, 0.2976, 0.7122, 0.2798, 0.6873, 0.2872, 0.6895, 0.3058, 0.6707, 0.3072, 0.6679, 0.3375, 0.6891, 0.3443, 0.688, 0.3684, 0.688, 0.3684, 0.7163, 0.3783, 0.7159, 0.3816, 0.6857, 0.3707, 0.7163, 0.3783, 0.7421, 0.3704, 0.7441, 0.3734, 0.7159, 0.3816, 0.7421, 0.3704, 0.7597, 0.3497, 0.7629, 0.3506, 0.7441, 0.3734, 0.7597, 0.3497, 0.7616, 0.32, 0.7646, 0.3187, 0.7629, 0.3506, 0.7616, 0.32, 0.7409, 0.2891, 0.7425, 0.2864, 0.7646, 0.3187, 0.7409, 0.2891, 0.7122, 0.2798, 0.7087, 0.2746, 0.7425, 0.2864, 0.7122, 0.2798, 0.6873, 0.2872, 0.6838, 0.2818, 0.7087, 0.2746, 0.6873, 0.2872, 0.6707, 0.3072, 0.6673, 0.3019, 0.6838, 0.2818, 0.6707, 0.3072, 0.6679, 0.3375, 0.6647, 0.3379, 0.6673, 0.3019, 0.6679, 0.3375, 0.688, 0.3684, 0.6857, 0.3707, 0.6647, 0.3379])
_ca = me_icosphere.color_attributes.new('Attribute', 'BYTE_COLOR', 'CORNER')
_ca.data.foreach_set('color', [1.0, 1.0, 1.0, 1.0, 1.0, 1.0, 1.0, 1.0, 1.0, 1.0, 1.0, 1.0, 1.0, 1.0, 1.0, 1.0, 1.0, 1.0, 1.0, 1.0, 1.0, 1.0, 1.0, 1.0, 1.0, 1.0, 1.0, 1.0, 1.0, 1.0, 1.0, 1.0, 1.0, 1.0, 1.0, 1.0, 1.0, 1.0, 1.0, 1.0, 1.0, 1.0, 1.0, 1.0, 1.0, 1.0, 1.0, 1.0, 1.0, 1.0, 1.0, 1.0, 1.0, 1.0, 1.0, 1.0, 1.0, 1.0, 1.0, 1.0, 1.0, 1.0, 1.0, 1.0, 1.0, 1.0, 1.0, 1.0, 1.0, 1.0, 1.0, 1.0, 1.0, 1.0, 1.0, 1.0, 1.0, 1.0, 1.0, 1.0, 1.0, 1.0, 1.0, 1.0, 1.0, 1.0, 1.0, 1.0, 1.0, 1.0, 1.0, 1.0, 1.0, 1.0, 1.0, 1.0, 1.0, 1.0, 1.0, 1.0, 1.0, 1.0, 1.0, 1.0, 1.0, 1.0, 1.0, 1.0, 1.0, 1.0, 1.0, 1.0, 1.0, 1.0, 1.0, 1.0, 1.0, 1.0, 1.0, 1.0, 1.0, 1.0, 1.0, 1.0, 1.0, 1.0, 1.0, 1.0, 1.0, 1.0, 1.0, 1.0, 1.0, 1.0, 1.0, 1.0, 1.0, 1.0, 1.0, 1.0, 1.0, 1.0, 1.0, 1.0, 1.0, 1.0, 1.0, 1.0, 1.0, 1.0, 1.0, 1.0, 1.0, 1.0, 1.0, 1.0, 1.0, 1.0, 1.0, 1.0, 1.0, 1.0, 1.0, 1.0, 1.0, 1.0, 1.0, 1.0, 1.0, 1.0, 1.0, 1.0, 1.0, 1.0, 1.0, 1.0, 1.0, 1.0, 1.0, 1.0, 1.0, 1.0, 1.0, 1.0, 1.0, 1.0, 1.0, 1.0, 1.0, 1.0, 1.0, 1.0, 1.0, 1.0, 1.0, 1.0, 1.0, 1.0, 1.0, 1.0, 1.0, 1.0, 1.0, 1.0, 1.0, 1.0, 1.0, 1.0, 1.0, 1.0, 1.0, 1.0, 1.0, 1.0, 1.0, 1.0, 1.0, 1.0, 1.0, 1.0, 1.0, 1.0, 1.0, 1.0, 1.0, 1.0, 1.0, 1.0, 1.0, 1.0, 1.0, 1.0, 1.0, 1.0, 1.0, 1.0, 1.0, 1.0, 1.0, 1.0, 1.0, 1.0, 1.0, 1.0, 1.0, 1.0, 1.0, 1.0, 1.0, 1.0, 1.0, 1.0, 1.0, 1.0, 1.0, 1.0, 1.0, 1.0, 1.0, 1.0, 1.0, 1.0, 1.0, 1.0, 1.0, 1.0, 1.0, 1.0, 1.0, 1.0, 1.0, 1.0, 1.0, 1.0, 1.0, 1.0, 1.0, 1.0, 1.0, 1.0, 1.0, 1.0, 1.0, 1.0, 1.0, 1.0, 1.0, 1.0, 1.0, 1.0, 1.0, 1.0, 1.0, 1.0, 1.0, 1.0, 1.0, 1.0, 1.0, 1.0, 1.0, 1.0, 1.0, 1.0, 1.0, 1.0, 1.0, 1.0, 1.0, 1.0, 1.0, 1.0, 1.0, 1.0, 1.0, 1.0, 1.0, 1.0, 1.0, 1.0, 1.0, 1.0, 1.0, 1.0, 1.0, 1.0, 1.0, 1.0, 1.0, 1.0, 1.0, 1.0, 1.0, 1.0, 1.0, 1.0, 1.0, 1.0, 1.0, 1.0, 1.0, 1.0, 1.0, 1.0, 1.0, 1.0, 1.0, 1.0, 1.0, 1.0, 1.0, 1.0, 1.0, 1.0, 1.0, 1.0, 1.0, 1.0, 1.0, 1.0, 1.0, 1.0, 1.0, 1.0, 1.0, 1.0, 1.0, 1.0, 1.0, 1.0, 1.0, 1.0, 1.0, 1.0, 1.0, 1.0, 1.0, 1.0, 1.0, 1.0, 1.0, 1.0, 1.0, 1.0, 1.0, 1.0, 1.0, 1.0, 1.0, 1.0, 1.0, 1.0, 1.0, 1.0, 1.0, 1.0, 1.0, 1.0, 1.0, 1.0, 1.0, 1.0, 1.0, 1.0, 1.0, 1.0, 1.0, 1.0, 1.0, 1.0, 1.0, 1.0, 1.0, 1.0, 1.0, 1.0, 1.0, 1.0, 1.0, 1.0, 1.0, 1.0, 1.0, 1.0, 1.0, 1.0, 1.0, 1.0, 1.0, 1.0, 1.0, 1.0, 1.0, 1.0, 1.0, 1.0, 1.0, 1.0, 1.0, 1.0, 1.0, 1.0, 1.0, 1.0, 1.0, 1.0, 1.0, 1.0, 1.0, 1.0, 1.0, 1.0, 1.0, 1.0, 1.0, 1.0, 1.0, 1.0, 1.0, 1.0, 1.0, 1.0, 1.0, 1.0, 1.0, 1.0, 1.0, 1.0, 1.0, 1.0, 1.0, 1.0, 1.0, 1.0, 1.0, 1.0, 1.0, 1.0, 1.0, 1.0, 1.0, 1.0, 1.0, 1.0, 1.0, 1.0, 1.0, 1.0, 1.0, 1.0, 1.0, 1.0, 1.0, 1.0, 1.0, 1.0, 1.0, 1.0, 1.0, 1.0, 1.0, 1.0, 1.0, 1.0, 1.0, 1.0, 1.0, 1.0, 1.0, 1.0, 1.0, 1.0, 1.0, 1.0, 1.0, 1.0, 1.0, 1.0, 1.0, 1.0, 1.0, 1.0, 1.0, 1.0, 1.0, 1.0, 1.0, 1.0, 1.0, 1.0, 1.0, 1.0, 1.0, 1.0, 1.0, 1.0, 1.0, 1.0, 1.0, 1.0, 1.0, 1.0, 1.0, 1.0, 1.0, 1.0, 1.0, 1.0, 1.0, 1.0, 1.0, 1.0, 1.0, 1.0, 1.0, 1.0, 1.0, 1.0, 1.0, 1.0, 1.0, 1.0, 1.0, 1.0, 1.0, 1.0, 1.0, 1.0, 1.0, 1.0, 1.0, 1.0, 1.0, 1.0, 1.0, 1.0, 1.0, 1.0, 1.0, 1.0, 1.0, 1.0, 1.0, 1.0, 1.0, 1.0, 1.0, 1.0, 1.0, 1.0, 1.0, 1.0, 1.0, 1.0, 1.0, 1.0, 1.0, 1.0, 1.0, 1.0, 1.0, 1.0, 1.0, 1.0, 1.0, 1.0, 1.0, 1.0, 1.0, 1.0, 1.0, 1.0, 1.0, 1.0, 1.0, 1.0, 1.0, 1.0, 1.0, 1.0, 1.0, 1.0, 1.0, 1.0, 1.0, 1.0, 1.0, 1.0, 1.0, 1.0, 1.0, 1.0, 1.0, 1.0, 1.0, 1.0, 1.0, 1.0, 1.0, 1.0, 1.0, 1.0, 1.0, 1.0, 1.0, 1.0, 1.0, 1.0, 1.0, 1.0, 1.0, 1.0, 1.0, 1.0, 1.0, 1.0, 1.0, 1.0, 1.0, 1.0, 1.0, 1.0, 1.0, 1.0, 1.0, 1.0, 1.0, 1.0, 1.0, 1.0, 1.0, 1.0, 1.0, 1.0, 1.0, 1.0, 1.0, 1.0, 1.0, 1.0, 1.0, 1.0, 1.0, 1.0, 1.0, 1.0, 1.0, 1.0, 1.0, 1.0, 1.0, 1.0, 1.0, 1.0, 1.0, 1.0, 1.0, 1.0, 1.0, 1.0, 1.0, 1.0, 1.0, 1.0, 1.0, 1.0, 1.0, 1.0, 1.0, 1.0, 1.0, 1.0, 1.0, 1.0, 1.0, 1.0, 1.0, 1.0, 1.0, 1.0, 1.0, 1.0, 1.0, 1.0, 1.0, 1.0, 1.0, 1.0, 1.0, 1.0, 1.0, 1.0, 1.0, 1.0, 1.0, 1.0, 1.0, 1.0, 1.0, 1.0, 1.0, 1.0, 1.0, 1.0, 1.0, 1.0, 1.0, 1.0, 1.0, 1.0, 1.0, 1.0, 1.0, 1.0, 1.0, 1.0, 1.0, 1.0, 1.0, 1.0, 1.0, 1.0, 1.0, 1.0, 1.0, 1.0, 1.0, 1.0, 1.0, 1.0, 1.0, 1.0, 1.0, 1.0, 1.0, 1.0, 1.0, 1.0, 1.0, 1.0, 1.0, 1.0, 1.0, 1.0, 1.0, 1.0, 1.0, 1.0, 1.0, 1.0, 1.0, 1.0, 1.0, 1.0, 1.0, 1.0, 1.0, 1.0, 1.0, 1.0, 1.0, 1.0, 1.0, 1.0, 1.0, 1.0, 1.0, 1.0, 1.0, 1.0, 1.0, 1.0, 1.0, 1.0, 1.0, 1.0, 1.0, 1.0, 1.0, 1.0, 1.0, 1.0, 1.0, 1.0, 1.0, 1.0, 1.0, 1.0, 1.0, 1.0, 1.0, 1.0, 1.0, 1.0, 1.0, 1.0, 1.0, 1.0, 1.0, 1.0, 1.0, 1.0, 1.0, 1.0, 1.0, 1.0, 1.0, 1.0, 1.0, 1.0, 1.0, 1.0, 1.0, 1.0, 1.0, 1.0, 1.0, 1.0, 1.0, 1.0, 1.0, 1.0, 1.0, 1.0, 1.0, 1.0, 1.0, 1.0, 1.0, 1.0, 1.0, 1.0, 1.0, 1.0, 1.0, 1.0, 1.0, 1.0, 1.0, 1.0, 1.0, 1.0, 1.0, 1.0, 1.0, 1.0, 1.0, 1.0, 1.0, 1.0, 1.0, 1.0, 1.0, 1.0, 1.0, 1.0, 1.0, 1.0, 1.0, 1.0, 1.0, 1.0, 1.0, 1.0, 1.0, 1.0, 1.0, 1.0, 1.0, 1.0, 1.0, 1.0, 1.0, 1.0, 1.0, 1.0, 1.0, 1.0, 1.0, 1.0, 1.0, 1.0, 1.0, 1.0, 1.0, 1.0, 1.0, 1.0, 1.0, 1.0, 1.0, 1.0, 1.0, 1.0, 1.0, 1.0, 1.0, 1.0, 1.0, 1.0, 1.0, 1.0, 1.0, 1.0, 1.0, 1.0, 1.0, 1.0, 1.0, 1.0, 1.0, 1.0, 1.0, 1.0, 1.0, 1.0, 1.0, 1.0, 1.0, 1.0, 1.0, 1.0, 1.0, 1.0, 1.0, 1.0, 1.0, 1.0, 1.0, 1.0, 1.0, 1.0, 1.0, 1.0, 1.0, 1.0, 1.0, 1.0, 1.0, 1.0, 1.0, 1.0, 1.0, 1.0, 1.0, 1.0, 1.0, 1.0, 1.0, 1.0, 1.0, 1.0, 1.0, 1.0, 1.0, 1.0, 1.0, 1.0, 1.0, 1.0, 1.0, 1.0, 1.0, 1.0, 1.0, 1.0, 1.0, 1.0, 1.0, 1.0, 1.0, 1.0, 1.0, 1.0, 1.0, 1.0, 1.0, 1.0, 1.0, 1.0, 1.0, 1.0, 1.0, 1.0, 1.0, 1.0, 1.0, 1.0, 1.0, 1.0, 1.0, 1.0, 1.0, 1.0, 1.0, 1.0, 1.0, 1.0, 1.0, 1.0, 1.0, 1.0, 1.0, 1.0, 1.0, 1.0, 1.0, 1.0, 1.0, 1.0, 1.0, 1.0, 1.0, 1.0, 1.0, 1.0, 1.0, 1.0, 1.0, 1.0, 1.0, 1.0, 1.0, 1.0, 1.0, 1.0, 1.0, 1.0, 1.0, 1.0, 1.0, 1.0, 1.0, 1.0, 1.0, 1.0, 1.0, 1.0, 1.0, 1.0, 1.0, 1.0, 1.0, 1.0, 1.0, 1.0, 1.0, 1.0, 1.0, 1.0, 1.0, 1.0, 1.0, 1.0, 1.0, 1.0, 1.0, 1.0, 1.0, 1.0, 1.0, 1.0, 1.0, 1.0, 1.0, 1.0, 1.0, 1.0, 1.0, 1.0, 1.0, 1.0, 1.0, 1.0, 1.0, 1.0, 1.0, 1.0, 1.0, 1.0, 1.0, 1.0, 1.0, 1.0, 1.0, 1.0, 1.0, 1.0, 1.0, 1.0, 1.0, 1.0, 1.0, 1.0, 1.0, 1.0, 1.0, 1.0, 1.0, 1.0, 1.0, 1.0, 1.0, 1.0, 1.0, 1.0, 1.0, 1.0, 1.0, 1.0, 1.0, 1.0, 1.0, 1.0, 1.0, 1.0, 1.0, 1.0, 1.0, 1.0, 1.0, 1.0, 1.0, 1.0, 1.0, 1.0, 1.0, 1.0, 1.0, 1.0, 1.0, 1.0, 1.0, 1.0, 1.0, 1.0, 1.0, 1.0, 1.0, 1.0, 1.0, 1.0, 1.0, 1.0, 1.0, 1.0, 1.0, 1.0, 1.0, 1.0, 1.0, 1.0, 1.0, 1.0, 1.0, 1.0, 1.0, 1.0, 1.0, 1.0, 1.0, 1.0, 1.0, 1.0, 1.0, 1.0, 1.0, 1.0, 1.0, 1.0, 1.0, 1.0, 1.0, 1.0, 1.0, 1.0, 1.0, 1.0, 1.0, 1.0, 1.0, 1.0, 1.0, 1.0, 1.0, 1.0, 1.0, 1.0, 1.0, 1.0, 1.0, 1.0, 1.0, 1.0, 1.0, 1.0, 1.0, 1.0, 1.0, 1.0, 1.0, 1.0, 1.0, 1.0, 1.0, 1.0, 1.0, 1.0, 1.0, 1.0, 1.0, 1.0, 1.0, 1.0, 1.0, 1.0, 1.0, 1.0, 1.0, 1.0, 1.0, 1.0, 1.0, 1.0, 1.0, 1.0, 1.0, 1.0, 1.0, 1.0, 1.0, 1.0, 1.0, 1.0, 1.0, 1.0, 1.0, 1.0, 1.0, 1.0, 1.0, 1.0, 1.0, 1.0, 1.0, 1.0, 1.0, 1.0, 1.0, 1.0, 1.0, 1.0, 1.0, 1.0, 1.0, 1.0, 1.0, 1.0, 1.0, 1.0, 1.0, 1.0, 1.0, 1.0, 1.0, 1.0, 1.0, 1.0, 1.0, 1.0, 1.0, 1.0, 1.0, 1.0, 1.0, 1.0, 1.0, 1.0, 1.0, 1.0, 1.0, 1.0, 1.0, 1.0, 1.0, 1.0, 1.0, 1.0, 1.0, 1.0, 1.0, 1.0, 1.0, 1.0, 1.0, 1.0, 1.0, 1.0, 1.0, 1.0, 1.0, 1.0, 1.0, 1.0, 1.0, 1.0, 1.0, 1.0, 1.0, 1.0, 1.0, 1.0, 1.0, 1.0, 1.0, 1.0, 1.0, 1.0, 1.0, 1.0, 1.0, 1.0, 1.0, 1.0, 1.0, 1.0, 1.0, 1.0, 1.0, 1.0, 1.0, 1.0, 1.0, 1.0, 1.0, 1.0, 1.0, 1.0, 1.0, 1.0, 1.0, 1.0, 1.0, 1.0, 1.0, 1.0, 1.0, 1.0, 1.0, 1.0, 1.0, 1.0, 1.0, 1.0, 1.0, 1.0, 1.0, 1.0, 1.0, 1.0, 1.0, 1.0, 1.0, 1.0, 1.0, 1.0, 1.0, 1.0, 1.0, 1.0, 1.0, 1.0, 1.0, 1.0, 1.0, 1.0, 1.0, 1.0, 1.0, 1.0, 1.0, 1.0, 1.0, 1.0, 1.0, 1.0, 1.0, 1.0, 1.0, 1.0, 1.0, 1.0, 1.0, 1.0, 1.0, 1.0, 1.0, 1.0, 1.0, 1.0, 1.0, 1.0, 1.0, 1.0, 1.0, 1.0, 1.0, 1.0, 1.0, 1.0, 1.0, 1.0, 1.0, 1.0, 1.0, 1.0, 1.0, 1.0, 1.0, 1.0, 1.0, 1.0, 1.0, 1.0, 1.0, 1.0, 1.0, 1.0, 1.0, 1.0, 1.0, 1.0, 1.0, 1.0, 1.0, 1.0, 1.0, 1.0, 1.0, 1.0, 1.0, 1.0, 1.0, 1.0, 1.0, 1.0, 1.0, 1.0, 1.0, 1.0, 1.0, 1.0, 1.0, 1.0, 1.0, 1.0, 1.0, 1.0, 1.0, 1.0, 1.0, 1.0, 1.0, 1.0, 1.0, 1.0, 1.0, 1.0, 1.0, 1.0, 1.0, 1.0, 1.0, 1.0, 1.0, 1.0, 1.0, 1.0, 1.0, 1.0, 1.0, 1.0, 1.0, 1.0, 1.0, 1.0, 1.0, 1.0, 1.0, 1.0, 1.0, 1.0, 1.0, 1.0, 1.0, 1.0, 1.0, 1.0, 1.0, 1.0, 1.0, 1.0, 1.0, 1.0, 1.0, 1.0, 1.0, 1.0, 1.0, 1.0, 1.0, 1.0, 1.0, 1.0, 1.0, 1.0, 1.0, 1.0, 1.0, 1.0, 1.0, 1.0, 1.0, 1.0, 1.0, 1.0, 1.0, 1.0, 1.0, 1.0, 1.0, 1.0, 1.0, 1.0, 1.0, 1.0, 1.0, 1.0, 1.0, 1.0, 1.0, 1.0, 1.0, 1.0, 1.0, 1.0, 1.0, 1.0, 1.0, 1.0, 1.0, 1.0, 1.0, 1.0, 1.0, 1.0, 1.0, 1.0, 1.0, 1.0])
me_icosphere.materials.append(mat_material)
me_icosphere.update()
me_cube_006 = bpy.data.meshes.new('Cube.006')
me_cube_006.from_pydata([(0.2398, 0.1577, 0.004519), (0.2398, 0.1628, 0.1293), (0.2466, 0.157, 0.004519), (0.2476, 0.162, 0.1293), (0.2531, 0.155, 0.004519), (0.255, 0.1597, 0.1293), (0.259, 0.1519, 0.004519), (0.2618, 0.1561, 0.1293), (0.2643, 0.1476, 0.004519), (0.2678, 0.1512, 0.1293), (0.2686, 0.1423, 0.004519), (0.2728, 0.1451, 0.1293), (0.2717, 0.1364, 0.004519), (0.2764, 0.1383, 0.1293), (0.2737, 0.1299, 0.004519), (0.2787, 0.1309, 0.1293), (0.2744, 0.1231, 0.004519), (0.2795, 0.1231, 0.1293), (0.2737, 0.1164, 0.004519), (0.2787, 0.1154, 0.1293), (0.2717, 0.1099, 0.004519), (0.2764, 0.108, 0.1293), (0.2686, 0.104, 0.004519), (0.2728, 0.1011, 0.1293), (0.2643, 0.09872, 0.004519), (0.2678, 0.09513, 0.1293), (0.259, 0.09443, 0.004519), (0.2618, 0.09021, 0.1293), (0.2531, 0.09123, 0.004519), (0.255, 0.08655, 0.1293), (0.2466, 0.08927, 0.004519), (0.2476, 0.08429, 0.1293), (0.2398, 0.08861, 0.004519), (0.2398, 0.08353, 0.1293), (0.2331, 0.08927, 0.004519), (0.2321, 0.08429, 0.1293), (0.2266, 0.09123, 0.004519), (0.2247, 0.08655, 0.1293), (0.2207, 0.09443, 0.004519), (0.2178, 0.09021, 0.1293), (0.2154, 0.09872, 0.004519), (0.2118, 0.09513, 0.1293), (0.2111, 0.104, 0.004519), (0.2069, 0.1011, 0.1293), (0.2079, 0.1099, 0.004519), (0.2032, 0.108, 0.1293), (0.206, 0.1164, 0.004519), (0.201, 0.1154, 0.1293), (0.2053, 0.1231, 0.004519), (0.2002, 0.1231, 0.1293), (0.206, 0.1299, 0.004519), (0.201, 0.1309, 0.1293), (0.2079, 0.1364, 0.004519), (0.2032, 0.1383, 0.1293), (0.2111, 0.1423, 0.004519), (0.2069, 0.1451, 0.1293), (0.2154, 0.1476, 0.004519), (0.2118, 0.1512, 0.1293), (0.2207, 0.1519, 0.004519), (0.2178, 0.1561, 0.1293), (0.2266, 0.155, 0.004519), (0.2247, 0.1597, 0.1293), (0.2331, 0.157, 0.004519), (0.2321, 0.162, 0.1293), (0.2485, 0.1667, 0.1293), (0.2398, 0.1675, 0.1293), (0.2568, 0.1641, 0.1293), (0.2645, 0.16, 0.1293), (0.2712, 0.1545, 0.1293), (0.2767, 0.1478, 0.1293), (0.2808, 0.1401, 0.1293), (0.2833, 0.1318, 0.1293), (0.2842, 0.1231, 0.1293), (0.2833, 0.1145, 0.1293), (0.2808, 0.1062, 0.1293), (0.2767, 0.0985, 0.1293), (0.2712, 0.09177, 0.1293), (0.2645, 0.08626, 0.1293), (0.2568, 0.08216, 0.1293), (0.2485, 0.07963, 0.1293), (0.2398, 0.07878, 0.1293), (0.2312, 0.07963, 0.1293), (0.2229, 0.08216, 0.1293), (0.2152, 0.08626, 0.1293), (0.2085, 0.09177, 0.1293), (0.203, 0.0985, 0.1293), (0.1989, 0.1062, 0.1293), (0.1963, 0.1145, 0.1293), (0.1955, 0.1231, 0.1293), (0.1963, 0.1318, 0.1293), (0.1989, 0.1401, 0.1293), (0.203, 0.1478, 0.1293), (0.2085, 0.1545, 0.1293), (0.2152, 0.16, 0.1293), (0.2229, 0.1641, 0.1293), (0.2312, 0.1667, 0.1293), (0.2458, 0.1531, 0.009444), (0.2398, 0.1537, 0.009444), (0.2515, 0.1513, 0.009444), (0.2568, 0.1485, 0.009444), (0.2614, 0.1447, 0.009444), (0.2652, 0.1401, 0.009444), (0.268, 0.1348, 0.009444), (0.2698, 0.1291, 0.009444), (0.2704, 0.1231, 0.009444), (0.2698, 0.1172, 0.009444), (0.268, 0.1115, 0.009444), (0.2652, 0.1062, 0.009444), (0.2614, 0.1016, 0.009444), (0.2568, 0.09777, 0.009444), (0.2515, 0.09495, 0.009444), (0.2458, 0.09321, 0.009444), (0.2398, 0.09263, 0.009444), (0.2339, 0.09321, 0.009444), (0.2282, 0.09495, 0.009444), (0.2229, 0.09777, 0.009444), (0.2183, 0.1016, 0.009444), (0.2145, 0.1062, 0.009444), (0.2116, 0.1115, 0.009444), (0.2099, 0.1172, 0.009444), (0.2093, 0.1231, 0.009444), (0.2099, 0.1291, 0.009444), (0.2116, 0.1348, 0.009444), (0.2145, 0.1401, 0.009444), (0.2183, 0.1447, 0.009444), (0.2229, 0.1485, 0.009444), (0.2282, 0.1513, 0.009444), (0.2339, 0.1531, 0.009444)], [], [(0, 65, 64, 2), (2, 64, 66, 4), (4, 66, 67, 6), (6, 67, 68, 8), (8, 68, 69, 10), (10, 69, 70, 12), (12, 70, 71, 14), (14, 71, 72, 16), (16, 72, 73, 18), (18, 73, 74, 20), (20, 74, 75, 22), (22, 75, 76, 24), (24, 76, 77, 26), (26, 77, 78, 28), (28, 78, 79, 30), (30, 79, 80, 32), (32, 80, 81, 34), (34, 81, 82, 36), (36, 82, 83, 38), (38, 83, 84, 40), (40, 84, 85, 42), (42, 85, 86, 44), (44, 86, 87, 46), (46, 87, 88, 48), (48, 88, 89, 50), (50, 89, 90, 52), (52, 90, 91, 54), (54, 91, 92, 56), (56, 92, 93, 58), (58, 93, 94, 60), (7, 5, 98, 99), (60, 94, 95, 62), (62, 95, 65, 0), (0, 2, 4, 6, 8, 10, 12, 14, 16, 18, 20, 22, 24, 26, 28, 30, 32, 34, 36, 38, 40, 42, 44, 46, 48, 50, 52, 54, 56, 58, 60, 62), (1, 3, 64, 65), (3, 5, 66, 64), (5, 7, 67, 66), (7, 9, 68, 67), (9, 11, 69, 68), (11, 13, 70, 69), (13, 15, 71, 70), (15, 17, 72, 71), (17, 19, 73, 72), (19, 21, 74, 73), (21, 23, 75, 74), (23, 25, 76, 75), (25, 27, 77, 76), (27, 29, 78, 77), (29, 31, 79, 78), (31, 33, 80, 79), (33, 35, 81, 80), (35, 37, 82, 81), (37, 39, 83, 82), (39, 41, 84, 83), (41, 43, 85, 84), (43, 45, 86, 85), (45, 47, 87, 86), (47, 49, 88, 87), (49, 51, 89, 88), (51, 53, 90, 89), (53, 55, 91, 90), (55, 57, 92, 91), (57, 59, 93, 92), (59, 61, 94, 93), (61, 63, 95, 94), (63, 1, 65, 95), (96, 97, 127, 126, 125, 124, 123, 122, 121, 120, 119, 118, 117, 116, 115, 114, 113, 112, 111, 110, 109, 108, 107, 106, 105, 104, 103, 102, 101, 100, 99, 98), (61, 59, 125, 126), (35, 33, 112, 113), (9, 7, 99, 100), (63, 61, 126, 127), (37, 35, 113, 114), (11, 9, 100, 101), (1, 63, 127, 97), (39, 37, 114, 115), (13, 11, 101, 102), (41, 39, 115, 116), (15, 13, 102, 103), (43, 41, 116, 117), (17, 15, 103, 104), (45, 43, 117, 118), (19, 17, 104, 105), (47, 45, 118, 119), (21, 19, 105, 106), (49, 47, 119, 120), (23, 21, 106, 107), (51, 49, 120, 121), (25, 23, 107, 108), (53, 51, 121, 122), (27, 25, 108, 109), (55, 53, 122, 123), (29, 27, 109, 110), (3, 1, 97, 96), (57, 55, 123, 124), (31, 29, 110, 111), (5, 3, 96, 98), (59, 57, 124, 125), (33, 31, 111, 112)])
_uv = me_cube_006.uv_layers.new(name='UVMap')
_uv.uv.foreach_set('vector', [0.8217, 0.2282, 0.8217, 0.2026, 0.8235, 0.2026, 0.8231, 0.2282, 0.8231, 0.2282, 0.8235, 0.2026, 0.8252, 0.2026, 0.8244, 0.2282, 0.8244, 0.2282, 0.8252, 0.2026, 0.8268, 0.2026, 0.8256, 0.2282, 0.8256, 0.2282, 0.8268, 0.2026, 0.8281, 0.2026, 0.8267, 0.2282, 0.8041, 0.2282, 0.8027, 0.2026, 0.8041, 0.2026, 0.8052, 0.2282, 0.8052, 0.2282, 0.8041, 0.2026, 0.8056, 0.2026, 0.8064, 0.2282, 0.8064, 0.2282, 0.8056, 0.2026, 0.8073, 0.2026, 0.8077, 0.2282, 0.8077, 0.2282, 0.8073, 0.2026, 0.8091, 0.2026, 0.8091, 0.2282, 0.8091, 0.2282, 0.8091, 0.2026, 0.8109, 0.2026, 0.8105, 0.2282, 0.8105, 0.2282, 0.8109, 0.2026, 0.8126, 0.2026, 0.8118, 0.2282, 0.8118, 0.2282, 0.8126, 0.2026, 0.8142, 0.2026, 0.8131, 0.2282, 0.8131, 0.2282, 0.8142, 0.2026, 0.8156, 0.2026, 0.8141, 0.2282, 0.8293, 0.2282, 0.8278, 0.2026, 0.8292, 0.2026, 0.8303, 0.2282, 0.8303, 0.2282, 0.8292, 0.2026, 0.8308, 0.2026, 0.8316, 0.2282, 0.8316, 0.2282, 0.8308, 0.2026, 0.8325, 0.2026, 0.8329, 0.2282, 0.8329, 0.2282, 0.8325, 0.2026, 0.8343, 0.2026, 0.8343, 0.2282, 0.8343, 0.2282, 0.8343, 0.2026, 0.8361, 0.2026, 0.8357, 0.2282, 0.8357, 0.2282, 0.8361, 0.2026, 0.8378, 0.2026, 0.837, 0.2282, 0.837, 0.2282, 0.8378, 0.2026, 0.8393, 0.2026, 0.8382, 0.2282, 0.8382, 0.2282, 0.8393, 0.2026, 0.8407, 0.2026, 0.8393, 0.2282, 0.8418, 0.2282, 0.8404, 0.2026, 0.8418, 0.2026, 0.8429, 0.2282, 0.8429, 0.2282, 0.8418, 0.2026, 0.8434, 0.2026, 0.8441, 0.2282, 0.8441, 0.2282, 0.8434, 0.2026, 0.8451, 0.2026, 0.8455, 0.2282, 0.8455, 0.2282, 0.8451, 0.2026, 0.8468, 0.2026, 0.8468, 0.2282, 0.8468, 0.2282, 0.8468, 0.2026, 0.8486, 0.2026, 0.8482, 0.2282, 0.8482, 0.2282, 0.8486, 0.2026, 0.8503, 0.2026, 0.8496, 0.2282, 0.8496, 0.2282, 0.8503, 0.2026, 0.8519, 0.2026, 0.8508, 0.2282, 0.8508, 0.2282, 0.8519, 0.2026, 0.8533, 0.2026, 0.8519, 0.2282, 0.8167, 0.2282, 0.8152, 0.2026, 0.8166, 0.2026, 0.8178, 0.2282, 0.8178, 0.2282, 0.8166, 0.2026, 0.8182, 0.2026, 0.819, 0.2282, 0.8173, 0.2037, 0.8187, 0.2037, 0.8195, 0.2284, 0.8184, 0.2284, 0.819, 0.2282, 0.8182, 0.2026, 0.8199, 0.2026, 0.8203, 0.2282, 0.8203, 0.2282, 0.8199, 0.2026, 0.8217, 0.2026, 0.8217, 0.2282, 0.8673, 0.2257, 0.866, 0.2257, 0.8647, 0.2255, 0.8634, 0.225, 0.8623, 0.2242, 0.8614, 0.2233, 0.8607, 0.2222, 0.8602, 0.221, 0.8599, 0.2197, 0.8599, 0.2184, 0.8602, 0.2171, 0.8607, 0.2159, 0.8614, 0.2148, 0.8623, 0.2138, 0.8634, 0.2131, 0.8647, 0.2126, 0.866, 0.2123, 0.8673, 0.2123, 0.8686, 0.2126, 0.8698, 0.2131, 0.8709, 0.2138, 0.8718, 0.2148, 0.8726, 0.2159, 0.8731, 0.2171, 0.8733, 0.2184, 0.8733, 0.2197, 0.8731, 0.221, 0.8726, 0.2222, 0.8718, 0.2233, 0.8709, 0.2242, 0.8698, 0.225, 0.8686, 0.2255, 0.8514, 0.225, 0.8528, 0.2244, 0.8533, 0.2252, 0.8517, 0.2258, 0.8528, 0.2244, 0.8541, 0.2235, 0.8547, 0.2243, 0.8533, 0.2252, 0.8541, 0.2235, 0.8552, 0.2225, 0.8559, 0.2231, 0.8547, 0.2243, 0.8552, 0.2225, 0.856, 0.2212, 0.8568, 0.2216, 0.8559, 0.2231, 0.856, 0.2212, 0.8566, 0.2198, 0.8575, 0.2201, 0.8568, 0.2216, 0.8566, 0.2198, 0.8569, 0.2183, 0.8578, 0.2184, 0.8575, 0.2201, 0.8569, 0.2183, 0.8569, 0.2168, 0.8578, 0.2167, 0.8578, 0.2184, 0.8569, 0.2168, 0.8566, 0.2153, 0.8575, 0.2151, 0.8578, 0.2167, 0.8566, 0.2153, 0.856, 0.2139, 0.8568, 0.2135, 0.8575, 0.2151, 0.856, 0.2139, 0.8552, 0.2127, 0.8559, 0.2121, 0.8568, 0.2135, 0.8552, 0.2127, 0.8541, 0.2116, 0.8547, 0.2109, 0.8559, 0.2121, 0.8541, 0.2116, 0.8528, 0.2108, 0.8533, 0.2099, 0.8547, 0.2109, 0.8528, 0.2108, 0.8514, 0.2102, 0.8517, 0.2093, 0.8533, 0.2099, 0.8514, 0.2102, 0.8499, 0.2099, 0.85, 0.209, 0.8517, 0.2093, 0.8499, 0.2099, 0.8484, 0.2099, 0.8483, 0.209, 0.85, 0.209, 0.8484, 0.2099, 0.847, 0.2102, 0.8467, 0.2093, 0.8483, 0.209, 0.847, 0.2102, 0.8456, 0.2108, 0.8451, 0.2099, 0.8467, 0.2093, 0.8456, 0.2108, 0.8443, 0.2116, 0.8437, 0.2109, 0.8451, 0.2099, 0.8443, 0.2116, 0.8432, 0.2127, 0.8425, 0.2121, 0.8437, 0.2109, 0.8432, 0.2127, 0.8424, 0.2139, 0.8416, 0.2135, 0.8425, 0.2121, 0.8424, 0.2139, 0.8418, 0.2153, 0.8409, 0.2151, 0.8416, 0.2135, 0.8418, 0.2153, 0.8415, 0.2168, 0.8406, 0.2167, 0.8409, 0.2151, 0.8415, 0.2168, 0.8415, 0.2183, 0.8406, 0.2184, 0.8406, 0.2167, 0.8415, 0.2183, 0.8418, 0.2198, 0.8409, 0.2201, 0.8406, 0.2184, 0.8418, 0.2198, 0.8424, 0.2212, 0.8416, 0.2216, 0.8409, 0.2201, 0.8424, 0.2212, 0.8432, 0.2225, 0.8425, 0.2231, 0.8416, 0.2216, 0.8432, 0.2225, 0.8443, 0.2235, 0.8437, 0.2243, 0.8425, 0.2231, 0.8443, 0.2235, 0.8456, 0.2244, 0.8451, 0.2252, 0.8437, 0.2243, 0.8456, 0.2244, 0.847, 0.225, 0.8467, 0.2258, 0.8451, 0.2252, 0.847, 0.225, 0.8484, 0.2253, 0.8483, 0.2262, 0.8467, 0.2258, 0.8484, 0.2253, 0.8499, 0.2253, 0.85, 0.2262, 0.8483, 0.2262, 0.8499, 0.2253, 0.8514, 0.225, 0.8517, 0.2258, 0.85, 0.2262, 0.868, 0.225, 0.8669, 0.2253, 0.8657, 0.2253, 0.8646, 0.225, 0.8635, 0.2246, 0.8625, 0.2239, 0.8617, 0.2231, 0.8611, 0.2221, 0.8606, 0.2211, 0.8604, 0.2199, 0.8604, 0.2187, 0.8606, 0.2176, 0.8611, 0.2165, 0.8617, 0.2156, 0.8625, 0.2147, 0.8635, 0.2141, 0.8646, 0.2136, 0.8657, 0.2134, 0.8669, 0.2134, 0.868, 0.2136, 0.8691, 0.2141, 0.8701, 0.2147, 0.8709, 0.2156, 0.8716, 0.2165, 0.872, 0.2176, 0.8722, 0.2187, 0.8722, 0.2199, 0.872, 0.2211, 0.8716, 0.2221, 0.8709, 0.2231, 0.8701, 0.2239, 0.8691, 0.2246, 0.825, 0.2037, 0.8264, 0.2037, 0.8254, 0.2284, 0.8243, 0.2284, 0.8632, 0.2027, 0.8648, 0.2027, 0.8648, 0.2273, 0.8636, 0.2273, 0.8161, 0.2037, 0.8173, 0.2037, 0.8184, 0.2284, 0.8174, 0.2284, 0.8235, 0.2037, 0.825, 0.2037, 0.8243, 0.2284, 0.8231, 0.2284, 0.8617, 0.2027, 0.8632, 0.2027, 0.8636, 0.2273, 0.8624, 0.2273, 0.8633, 0.2026, 0.8645, 0.2026, 0.8632, 0.2272, 0.8622, 0.2272, 0.8219, 0.2037, 0.8235, 0.2037, 0.8231, 0.2284, 0.8219, 0.2284, 0.8603, 0.2027, 0.8617, 0.2027, 0.8624, 0.2273, 0.8613, 0.2273, 0.8619, 0.2026, 0.8633, 0.2026, 0.8622, 0.2272, 0.8612, 0.2272, 0.8591, 0.2027, 0.8603, 0.2027, 0.8613, 0.2273, 0.8604, 0.2273, 0.8603, 0.2026, 0.8619, 0.2026, 0.8612, 0.2272, 0.86, 0.2272, 0.8745, 0.2026, 0.8757, 0.2026, 0.8744, 0.2272, 0.8735, 0.2272, 0.8587, 0.2026, 0.8603, 0.2026, 0.86, 0.2272, 0.8587, 0.2272, 0.8731, 0.2026, 0.8745, 0.2026, 0.8735, 0.2272, 0.8724, 0.2272, 0.8572, 0.2026, 0.8587, 0.2026, 0.8587, 0.2272, 0.8575, 0.2272, 0.8716, 0.2026, 0.8731, 0.2026, 0.8724, 0.2272, 0.8712, 0.2272, 0.8556, 0.2026, 0.8572, 0.2026, 0.8575, 0.2272, 0.8563, 0.2272, 0.87, 0.2026, 0.8716, 0.2026, 0.8712, 0.2272, 0.87, 0.2272, 0.8542, 0.2026, 0.8556, 0.2026, 0.8563, 0.2272, 0.8553, 0.2272, 0.8684, 0.2026, 0.87, 0.2026, 0.87, 0.2272, 0.8688, 0.2272, 0.853, 0.2026, 0.8542, 0.2026, 0.8553, 0.2272, 0.8543, 0.2272, 0.8669, 0.2026, 0.8684, 0.2026, 0.8688, 0.2272, 0.8676, 0.2272, 0.8693, 0.2027, 0.8706, 0.2027, 0.8693, 0.2273, 0.8683, 0.2273, 0.8655, 0.2026, 0.8669, 0.2026, 0.8676, 0.2272, 0.8665, 0.2272, 0.8679, 0.2027, 0.8693, 0.2027, 0.8683, 0.2273, 0.8672, 0.2273, 0.8203, 0.2037, 0.8219, 0.2037, 0.8219, 0.2284, 0.8206, 0.2284, 0.8642, 0.2026, 0.8655, 0.2026, 0.8665, 0.2272, 0.8655, 0.2272, 0.8664, 0.2027, 0.8679, 0.2027, 0.8672, 0.2273, 0.866, 0.2273, 0.8187, 0.2037, 0.8203, 0.2037, 0.8206, 0.2284, 0.8195, 0.2284, 0.8264, 0.2037, 0.8276, 0.2037, 0.8263, 0.2284, 0.8254, 0.2284, 0.8648, 0.2027, 0.8664, 0.2027, 0.866, 0.2273, 0.8648, 0.2273])
me_cube_006.materials.append(mat_material)
me_cube_006.update()

# ---- objects
ob_table = bpy.data.objects.new('Table', me_cube_002)
ob_glass = bpy.data.objects.new('Glass', me_cube_003)
ob_water = bpy.data.objects.new('Water', me_cube_004)
ob_soup = bpy.data.objects.new('Soup', me_cube_005)
ob_hardhat = bpy.data.objects.new('HardHat', me_icosphere)
ob_tray_001 = bpy.data.objects.new('Tray.001', me_cube_006)

# ---- transforms, parenting, visibility, modifiers, constraints
ob_table.location = (0.0, 0.0, 0.0)
ob_glass.location = (0.3331, 0.0, 1.032)
ob_water.location = (0.3331, 0.0, 1.032)
ob_soup.location = (0.3331, 0.0, 1.032)
ob_hardhat.location = (0.0, 0.0, 0.0)
ob_tray_001.location = (0.3331, 0.0, 1.032)

# ---- collection membership
col_collection.objects.link(ob_table)
col_collection.objects.link(ob_glass)
col_collection.objects.link(ob_water)
col_collection.objects.link(ob_soup)
col_collection.objects.link(ob_hardhat)
col_collection.objects.link(ob_tray_001)

# ---- scene / render settings (as saved in the file)
scene.frame_start = 1; scene.frame_end = 250; scene.frame_set(1)
scene.render.engine = 'BLENDER_EEVEE_NEXT'
scene.cycles.sampling_pattern = 'TABULATED_SOBOL'
scene.eevee.ray_tracing_options.trace_max_roughness = 0.0
bpy.context.view_layer.update()

# ---- added for rendering (the .blend has no active camera and no usable light): camera, sun
cam_auto = bpy.data.cameras.new('AutoCamera')
cam_auto.lens = 50.0
cam_auto.sensor_width = 36.0
cam_auto.clip_end = 1000.0
ob_auto_camera = bpy.data.objects.new('AutoCamera', cam_auto)
scene.collection.objects.link(ob_auto_camera)
ob_auto_camera.location = (2.33447, -2.80136, 2.50627)
ob_auto_camera.rotation_euler = (1.09748, -7.21219e-08, 0.694738)
scene.camera = ob_auto_camera
light_auto_sun = bpy.data.lights.new('AutoSun', 'SUN')
light_auto_sun.energy = 3.0
light_auto_sun.angle = 0.0523599
ob_auto_sun = bpy.data.objects.new('AutoSun', light_auto_sun)
scene.collection.objects.link(ob_auto_sun)
ob_auto_sun.rotation_euler = (0.872665, 0.174533, 0.523599)
bpy.context.view_layer.update()
